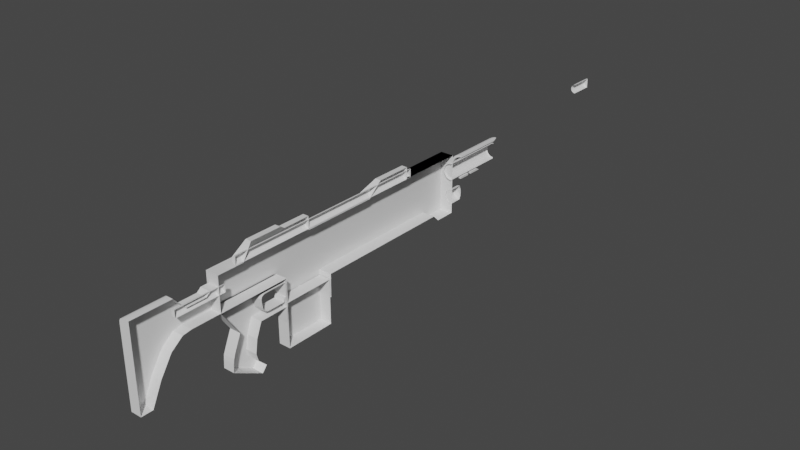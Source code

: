 # Source: Imperial_Lasgun.blend  (saved by Blender 3.1.7; exported with 4.5.12 LTS)
import bpy
from mathutils import Matrix  # noqa: F401  (used for matrix-valued properties, if any)

bpy.ops.wm.read_factory_settings(use_empty=True)
scene = bpy.context.scene
scene.name = 'Scene'

# ---- collections
col_collection = bpy.data.collections.new('Collection'); scene.collection.children.link(col_collection)

# ---- materials (node trees are filled in below, after node groups)
mat_material = bpy.data.materials.new('Material')
mat_material.alpha_threshold = 0.0
mat_material.use_transparent_shadow = False
mat_material.line_color = (0.0, 0.0, 0.0, 1.0)

# ---- material node trees
mat_material.use_nodes = True; mat_material.node_tree.nodes.clear()
_N = mat_material.node_tree.nodes; _L = mat_material.node_tree.links
n0 = _N.new('ShaderNodeOutputMaterial'); n0.name = 'Material Output'; n0.location = (300, 300)
n1 = _N.new('ShaderNodeBsdfPrincipled'); n1.name = 'Principled BSDF'; n1.location = (10, 300)
n1.distribution = 'GGX'
n1.subsurface_method = 'RANDOM_WALK_SKIN'
n1.inputs[2].default_value = 0.4
n1.inputs[3].default_value = 1.45
n1.inputs[27].default_value = (0.0, 0.0, 0.0, 1.0)
n1.inputs[28].default_value = 1.0
_L.new(n1.outputs[0], n0.inputs[0])
n0.is_active_output = True

# ---- world
world_world = bpy.data.worlds.new('World'); scene.world = world_world
world_world.use_nodes = True; world_world.node_tree.nodes.clear()
_N = world_world.node_tree.nodes; _L = world_world.node_tree.links
n0 = _N.new('ShaderNodeOutputWorld'); n0.name = 'World Output'; n0.location = (300, 300)
n1 = _N.new('ShaderNodeBackground'); n1.name = 'Background'; n1.location = (10, 300)
n1.inputs[0].default_value = (0.05088, 0.05088, 0.05088, 1.0)
_L.new(n1.outputs[0], n0.inputs[0])
n0.is_active_output = True
world_world.color = (0.05088, 0.05088, 0.05088)
world_world.use_sun_shadow = False
world_world.sun_shadow_jitter_overblur = 0.0

# ---- meshes
me_cube = bpy.data.meshes.new('Cube')
me_cube.from_pydata([(-1.0, 0.8859, -1.0), (-1.0, -1.0, -0.3143), (-1.0, 0.8859, 0.6852), (-1.0, -0.549, -0.3143), (-1.0, -0.2092, -1.45), (-1.0, -0.549, -1.45), (-0.433, 0.4501, 1.0), (-1.0, 0.4501, 0.6852), (-0.433, -0.3614, 1.0), (-0.433, 0.2179, 1.0), (-1.0, -0.3614, 0.6426), (-1.0, 0.122, 0.6426), (-1.0, -0.2066, -0.8144), (-1.0, 0.7086, -0.8144), (-1.0, 0.7511, -1.0), (0.0, -0.5383, 1.0), (-1.0, -1.0, 0.6545), (-1.0, -0.8286, 0.6545), (0.0, 0.4501, 1.0), (0.0, -0.3614, 1.0), (0.0, 0.2179, 1.0), (0.0, -1.0, 0.6545), (0.0, -0.8286, 0.6545), (0.0, 0.122, 0.6426), (0.0, -0.3614, 0.6426), (0.0, 0.8859, -1.0), (0.0, 0.7511, -1.0), (0.0, 0.7086, -0.8144), (0.0, -0.2092, -1.45), (0.0, -0.549, -1.45), (0.0, -0.2066, -0.8144), (0.0, -1.0, -0.3143), (-2.384e-07, -0.549, -0.3143), (0.0, 0.4501, 0.6852), (0.0, 0.8859, 0.6852), (-0.433, -0.5664, 1.078), (-0.433, -0.7715, 1.078), (0.0, -0.7715, 1.078), (0.0, -0.5664, 1.078), (-0.433, -0.5383, 1.0), (-1.0, -0.3843, -1.436), (-1.0, -0.384, -1.45), (-1.0, -0.3468, -1.436), (-1.0, -0.3471, -1.45), (-1.0, -0.384, -1.046), (-1.0, -0.3829, -1.031), (-1.0, -0.3812, -1.017), (-1.0, -0.3788, -1.004), (-1.0, -0.376, -0.994), (-1.0, -0.3727, -0.9864), (-1.0, -0.3692, -0.9818), (-1.0, -0.3655, -0.9802), (-1.0, -0.3619, -0.9818), (-1.0, -0.3471, -1.046), (-1.0, -0.3482, -1.031), (-1.0, -0.3499, -1.017), (-1.0, -0.3523, -1.004), (-1.0, -0.3551, -0.994), (-1.0, -0.3584, -0.9864), (-0.9178, -0.2164, -1.45), (-0.9178, -0.3471, -1.45), (-0.02189, -0.2164, -1.45), (-0.9178, -0.5422, -1.45), (-0.9178, -0.384, -1.45), (-0.02189, -0.5422, -1.45)], [], [(16, 1, 31, 21), (1, 31, 32, 3), (20, 18, 6, 9), (6, 7, 33, 18), (19, 24, 10, 8), (26, 27, 13, 14), (21, 22, 17, 16), (3, 5, 29, 32), (11, 10, 24, 23), (9, 11, 23, 20), (13, 27, 30, 12), (0, 25, 26, 14), (12, 30, 28, 4), (41, 63, 62, 5), (29, 5, 62, 64), (32, 31, 1, 3), (34, 25, 0, 2), (33, 34, 2, 7), (33, 34, 2, 7), (39, 8, 10, 17, 36, 35), (7, 11, 9, 6), (35, 36, 37, 38), (36, 17, 22, 37), (8, 39, 15, 19), (38, 15, 39, 35), (43, 4, 59, 60), (28, 61, 59, 4), (12, 4, 43, 42, 53, 54, 55, 56, 57, 58, 52, 51, 50, 49, 48, 47, 46, 45, 44, 40, 41, 5, 3, 1, 16, 17, 10, 11, 7, 2, 0, 14, 13)])
_uv = me_cube.uv_layers.new(name='UVMap')
_uv.uv.foreach_set('vector', [0.5818, 1.0, 0.4607, 1.0, 0.4607, 0.875, 0.5818, 0.875, 0.4607, 1.0, 0.4607, 0.875, 0.4607, 0.375, 0.4607, 0.05637, 0.75, 0.5922, 0.75, 0.5601, 0.875, 0.5601, 0.875, 0.5922, 0.7755, 0.3404, 0.4503, 0.4503, 0.4751, 0.5052, 0.7003, 0.4503, 0.4645, 0.4005, 0.625, 0.4005, 0.625, 0.358, 0.4645, 0.358, 0.4189, 0.3559, 0.625, 0.3559, 0.625, 0.293, 0.4189, 0.293, 0.7179, 0.5599, 0.7179, 0.75, 0.7599, 0.75, 0.7599, 0.5599, 0.4607, 0.05637, 0.125, 0.6936, 0.25, 0.6936, 0.4607, 0.375, 0.767, 0.75, 0.767, 0.5, 0.7245, 0.5, 0.7245, 0.75, 0.4645, 0.892, 0.625, 0.892, 0.625, 0.8495, 0.4645, 0.8495, 0.832, 0.5, 0.7691, 0.5, 0.7691, 0.75, 0.832, 0.75, 0.125, 0.5, 0.25, 0.5, 0.25, 0.5186, 0.125, 0.5186, 0.832, 0.75, 0.7691, 0.75, 0.25, 0.6511, 0.125, 0.6511, 0.375, 0.077, 0.0, 0.0, 0.0, 0.0, 0.375, 0.05637, 0.25, 0.6936, 0.125, 0.6936, 0.0, 0.0, 0.0, 0.0, 0.4607, 0.375, 0.4607, 0.375, 0.4607, 0.0, 0.4607, 0.05637, 0.5, 0.5, 0.25, 0.5, 0.125, 0.5, 0.5, 0.5, 0.4751, 0.5052, 0.5, 0.5, 0.5, 0.5, 0.4503, 0.4503, 0.4751, 0.5052, 0.5, 0.5, 0.5, 0.5, 0.4503, 0.4503, 0.625, 0.05771, 0.625, 0.07982, 0.5721, 0.1144, 0.5818, 0.02143, 0.875, 0.7214, 0.875, 0.6958, 0.4503, 0.4503, 0.5654, 0.2811, 0.7225, 0.2553, 0.7755, 0.3404, 0.875, 0.6958, 0.875, 0.7214, 0.75, 0.7214, 0.75, 0.6958, 0.875, 0.7214, 0.7599, 0.75, 0.7179, 0.75, 0.75, 0.7214, 0.875, 0.6702, 0.875, 0.6923, 0.75, 0.6923, 0.75, 0.6702, 0.75, 0.6958, 0.75, 0.6923, 0.875, 0.6923, 0.875, 0.6958, 0.375, 0.08162, 0.375, 0.09886, 0.0, 0.0, 0.0, 0.0, 0.25, 0.6511, 0.0, 0.0, 0.0, 0.0, 0.125, 0.6511, 0.832, 0.75, 0.375, 0.09886, 0.375, 0.08162, 0.3763, 0.0814, 0.3939, 0.08337, 0.3944, 0.0841, 0.395, 0.08482, 0.3955, 0.08547, 0.396, 0.08595, 0.3965, 0.0862, 0.397, 0.08618, 0.3974, 0.08587, 0.3977, 0.08531, 0.3979, 0.08454, 0.3979, 0.08362, 0.3978, 0.08264, 0.3976, 0.08165, 0.3972, 0.08072, 0.3967, 0.0799, 0.3762, 0.07678, 0.375, 0.077, 0.375, 0.05637, 0.4607, 0.05637, 0.4607, 0.0, 0.5818, 0.0, 0.5818, 0.02143, 0.5721, 0.1144, 0.5654, 0.2811, 0.4503, 0.4503, 0.5, 0.5, 0.125, 0.5, 0.125, 0.5186, 0.1639, 0.5192])
me_cube.materials.append(mat_material)
me_cube.use_remesh_preserve_volume = False
me_cube.use_remesh_preserve_attributes = False
me_cube.use_mirror_vertex_groups = False
me_cube.update()
me_cylinder = bpy.data.meshes.new('Cylinder')
me_cylinder.from_pydata([(0.1992, -8.709e-09, -0.5123), (0.1992, -8.709e-09, 0.5123), (0.1954, -0.03887, -0.5123), (0.1954, -0.03887, 0.5123), (0.1841, -0.07625, -0.5123), (0.1841, -0.07625, 0.5123), (0.1657, -0.1107, -0.5123), (0.1657, -0.1107, 0.5123), (0.1409, -0.1409, -0.5123), (0.1409, -0.1409, 0.5123), (0.1107, -0.1657, -0.5123), (0.1107, -0.1657, 0.5123), (0.07625, -0.1841, -0.5123), (0.07625, -0.1841, 0.5123), (0.03887, -0.1954, -0.5123), (0.03887, -0.1954, 0.5123), (-7.702e-08, -0.1992, -0.5123), (-7.702e-08, -0.1992, 0.5123), (-0.03887, -0.1954, -0.5123), (-0.03887, -0.1954, 0.5123), (-0.07625, -0.1841, -0.5123), (-0.07625, -0.1841, 0.5123), (-0.1107, -0.1657, -0.5123), (-0.1107, -0.1657, 0.5123), (-0.1409, -0.1409, -0.5123), (-0.1409, -0.1409, 0.5123), (-0.1657, -0.1107, -0.5123), (-0.1657, -0.1107, 0.5123), (-0.1841, -0.07625, -0.5123), (-0.1841, -0.07625, 0.5123), (-0.1954, -0.03887, -0.5123), (-0.1954, -0.03887, 0.5123), (-0.1992, 2.376e-09, -0.5123), (-0.1992, 2.376e-09, 0.5123), (-0.1703, 1.57e-09, 0.5123), (0.167, -0.03322, 0.5123), (0.1703, -7.903e-09, 0.5123), (0.1573, -0.06516, 0.5123), (0.1416, -0.0946, 0.5123), (0.1204, -0.1204, 0.5123), (-0.167, -0.03322, 0.5123), (-0.1416, -0.0946, 0.5123), (-0.1573, -0.06516, 0.5123), (-0.0946, -0.1416, 0.5123), (-0.03322, -0.167, 0.5123), (-0.06516, -0.1573, 0.5123), (-0.1204, -0.1204, 0.5123), (-7.449e-08, -0.1703, 0.5123), (0.06516, -0.1573, 0.5123), (0.0946, -0.1416, 0.5123), (0.03322, -0.167, 0.5123)], [], [(0, 1, 3, 2), (2, 3, 5, 4), (4, 5, 7, 6), (6, 7, 9, 8), (8, 9, 11, 10), (10, 11, 13, 12), (12, 13, 15, 14), (14, 15, 17, 16), (16, 17, 19, 18), (18, 19, 21, 20), (20, 21, 23, 22), (22, 23, 25, 24), (24, 25, 27, 26), (26, 27, 29, 28), (28, 29, 31, 30), (30, 31, 33, 32), (34, 33, 31, 29, 27, 25, 23, 21, 19, 17, 15, 13, 11, 9, 7, 5, 3, 1, 36, 35, 37, 38, 39, 49, 48, 50, 47, 44, 45, 43, 46, 41, 42, 40)])
_uv = me_cylinder.uv_layers.new(name='UVMap')
_uv.uv.foreach_set('vector', [0.75, 0.5, 0.75, 1.0, 0.7188, 1.0, 0.7188, 0.5, 0.7188, 0.5, 0.7188, 1.0, 0.6875, 1.0, 0.6875, 0.5, 0.6875, 0.5, 0.6875, 1.0, 0.6562, 1.0, 0.6562, 0.5, 0.6562, 0.5, 0.6562, 1.0, 0.625, 1.0, 0.625, 0.5, 0.625, 0.5, 0.625, 1.0, 0.5938, 1.0, 0.5938, 0.5, 0.5938, 0.5, 0.5938, 1.0, 0.5625, 1.0, 0.5625, 0.5, 0.5625, 0.5, 0.5625, 1.0, 0.5312, 1.0, 0.5312, 0.5, 0.5312, 0.5, 0.5312, 1.0, 0.5, 1.0, 0.5, 0.5, 0.5, 0.5, 0.5, 1.0, 0.4688, 1.0, 0.4688, 0.5, 0.4688, 0.5, 0.4688, 1.0, 0.4375, 1.0, 0.4375, 0.5, 0.4375, 0.5, 0.4375, 1.0, 0.4062, 1.0, 0.4062, 0.5, 0.4062, 0.5, 0.4062, 1.0, 0.375, 1.0, 0.375, 0.5, 0.375, 0.5, 0.375, 1.0, 0.3438, 1.0, 0.3438, 0.5, 0.3438, 0.5, 0.3438, 1.0, 0.3125, 1.0, 0.3125, 0.5, 0.3125, 0.5, 0.3125, 1.0, 0.2812, 1.0, 0.2812, 0.5, 0.2812, 0.5, 0.2812, 1.0, 0.25, 1.0, 0.25, 0.5, 0.04489, 0.25, 0.01, 0.25, 0.01461, 0.2032, 0.02827, 0.1582, 0.05045, 0.1167, 0.08029, 0.08029, 0.1167, 0.05045, 0.1582, 0.02827, 0.2032, 0.01461, 0.25, 0.01, 0.2968, 0.01461, 0.3418, 0.02827, 0.3833, 0.05045, 0.4197, 0.08029, 0.4496, 0.1167, 0.4717, 0.1582, 0.4854, 0.2032, 0.49, 0.25, 0.4551, 0.25, 0.4512, 0.21, 0.4395, 0.1715, 0.4205, 0.136, 0.395, 0.105, 0.364, 0.07946, 0.3285, 0.06051, 0.29, 0.04884, 0.25, 0.04489, 0.21, 0.04884, 0.1715, 0.06051, 0.136, 0.07946, 0.105, 0.105, 0.07946, 0.136, 0.06051, 0.1715, 0.04884, 0.21])
me_cylinder.use_remesh_fix_poles = True
me_cylinder.use_remesh_preserve_attributes = False
me_cylinder.update()
me_cylinder_001 = bpy.data.meshes.new('Cylinder.001')
me_cylinder_001.from_pydata([(0.1992, -8.709e-09, -0.5093), (0.1963, 1.836e-09, -0.5412), (0.1963, -8.626e-09, 0.5123), (0.1992, -8.709e-09, 0.5093), (0.1925, -0.03829, -0.5412), (0.1954, -0.03887, -0.5093), (0.1925, -0.03829, 0.5123), (0.1954, -0.03887, 0.5093), (0.1813, -0.07511, -0.5412), (0.1841, -0.07625, -0.5093), (0.1813, -0.07511, 0.5123), (0.1841, -0.07625, 0.5093), (0.1632, -0.109, -0.5412), (0.1657, -0.1107, -0.5093), (0.1632, -0.109, 0.5123), (0.1657, -0.1107, 0.5093), (0.1388, -0.1388, -0.5412), (0.1409, -0.1409, -0.5093), (0.1388, -0.1388, 0.5123), (0.1409, -0.1409, 0.5093), (0.109, -0.1632, -0.5412), (0.1107, -0.1657, -0.5093), (0.109, -0.1632, 0.5123), (0.1107, -0.1657, 0.5093), (0.07511, -0.1813, -0.5412), (0.07625, -0.1841, -0.5093), (0.07511, -0.1813, 0.5123), (0.07625, -0.1841, 0.5093), (0.03829, -0.1925, -0.5412), (0.03887, -0.1954, -0.5093), (0.03829, -0.1925, 0.5123), (0.03887, -0.1954, 0.5093), (-1.703e-08, -0.1963, -0.5412), (-1.742e-08, -0.1992, -0.5093), (-1.705e-08, -0.1963, 0.5123), (-1.742e-08, -0.1992, 0.5093), (-0.03829, -0.1925, -0.5412), (-0.03887, -0.1954, -0.5093), (-0.03829, -0.1925, 0.5123), (-0.03887, -0.1954, 0.5093), (-0.07511, -0.1813, -0.5412), (-0.07625, -0.1841, -0.5093), (-0.07511, -0.1813, 0.5123), (-0.07625, -0.1841, 0.5093), (-0.109, -0.1632, -0.5412), (-0.1107, -0.1657, -0.5093), (-0.109, -0.1632, 0.5123), (-0.1107, -0.1657, 0.5093), (-0.1388, -0.1388, -0.5412), (-0.1409, -0.1409, -0.5093), (-0.1388, -0.1388, 0.5123), (-0.1409, -0.1409, 0.5093), (-0.1632, -0.109, -0.5412), (-0.1657, -0.1107, -0.5093), (-0.1632, -0.109, 0.5123), (-0.1657, -0.1107, 0.5093), (-0.1813, -0.07511, -0.5412), (-0.1841, -0.07625, -0.5093), (-0.1813, -0.07511, 0.5123), (-0.1841, -0.07625, 0.5093), (-0.1925, -0.03829, -0.5412), (-0.1954, -0.03887, -0.5093), (-0.1925, -0.03829, 0.5123), (-0.1954, -0.03887, 0.5093), (-0.1963, 1.277e-08, -0.5412), (-0.1992, 2.376e-09, -0.5093), (-0.1992, 2.376e-09, 0.5093), (-0.1963, 2.299e-09, 0.5123)], [], [(1, 4, 8, 12, 16, 20, 24, 28, 32, 36, 40, 44, 48, 52, 56, 60, 64), (9, 11, 15, 13), (13, 15, 19, 17), (17, 19, 23, 21), (21, 23, 27, 25), (25, 27, 31, 29), (29, 31, 35, 33), (33, 35, 39, 37), (37, 39, 43, 41), (41, 43, 47, 45), (45, 47, 51, 49), (49, 51, 55, 53), (53, 55, 59, 57), (57, 59, 63, 61), (61, 63, 66, 65), (5, 7, 11, 9), (2, 67, 62, 58, 54, 50, 46, 42, 38, 34, 30, 26, 22, 18, 14, 10, 6), (0, 5, 4, 1), (7, 3, 2, 6), (5, 9, 8, 4), (11, 7, 6, 10), (9, 13, 12, 8), (15, 11, 10, 14), (13, 17, 16, 12), (19, 15, 14, 18), (17, 21, 20, 16), (23, 19, 18, 22), (21, 25, 24, 20), (27, 23, 22, 26), (25, 29, 28, 24), (31, 27, 26, 30), (29, 33, 32, 28), (35, 31, 30, 34), (33, 37, 36, 32), (39, 35, 34, 38), (37, 41, 40, 36), (43, 39, 38, 42), (41, 45, 44, 40), (47, 43, 42, 46), (45, 49, 48, 44), (51, 47, 46, 50), (49, 53, 52, 48), (55, 51, 50, 54), (53, 57, 56, 52), (59, 55, 54, 58), (57, 61, 60, 56), (63, 59, 58, 62), (61, 65, 64, 60), (66, 63, 62, 67), (0, 3, 7, 5)])
_uv = me_cylinder_001.uv_layers.new(name='UVMap')
_uv.uv.foreach_set('vector', [0.7463, 0.5, 0.7165, 0.5, 0.6856, 0.5, 0.6547, 0.5, 0.6238, 0.5, 0.5928, 0.5, 0.5619, 0.5, 0.531, 0.5, 0.5, 0.5, 0.469, 0.5, 0.4381, 0.5, 0.4072, 0.5, 0.3762, 0.5, 0.3453, 0.5, 0.3144, 0.5, 0.2835, 0.5, 0.2537, 0.5, 0.6875, 0.5014, 0.6875, 0.9986, 0.6562, 0.9986, 0.6562, 0.5014, 0.6562, 0.5014, 0.6562, 0.9986, 0.625, 0.9986, 0.625, 0.5014, 0.625, 0.5014, 0.625, 0.9986, 0.5938, 0.9986, 0.5938, 0.5014, 0.5938, 0.5014, 0.5938, 0.9986, 0.5625, 0.9986, 0.5625, 0.5014, 0.5625, 0.5014, 0.5625, 0.9986, 0.5312, 0.9986, 0.5312, 0.5014, 0.5312, 0.5014, 0.5312, 0.9986, 0.5, 0.9986, 0.5, 0.5014, 0.5, 0.5014, 0.5, 0.9986, 0.4688, 0.9986, 0.4688, 0.5014, 0.4688, 0.5014, 0.4688, 0.9986, 0.4375, 0.9986, 0.4375, 0.5014, 0.4375, 0.5014, 0.4375, 0.9986, 0.4062, 0.9986, 0.4062, 0.5014, 0.4062, 0.5014, 0.4062, 0.9986, 0.375, 0.9986, 0.375, 0.5014, 0.375, 0.5014, 0.375, 0.9986, 0.3438, 0.9986, 0.3438, 0.5014, 0.3438, 0.5014, 0.3438, 0.9986, 0.3125, 0.9986, 0.3125, 0.5014, 0.3125, 0.5014, 0.3125, 0.9986, 0.2812, 0.9986, 0.2812, 0.5014, 0.2812, 0.5014, 0.2812, 0.9986, 0.25, 0.9986, 0.25, 0.5014, 0.7188, 0.5014, 0.7188, 0.9986, 0.6875, 0.9986, 0.6875, 0.5014, 0.4864, 0.25, 0.01358, 0.25, 0.01813, 0.2039, 0.03158, 0.1595, 0.05343, 0.1187, 0.08283, 0.08283, 0.1187, 0.05343, 0.1595, 0.03158, 0.2039, 0.01813, 0.25, 0.01358, 0.2961, 0.01813, 0.3405, 0.03158, 0.3813, 0.05343, 0.4172, 0.08283, 0.4466, 0.1187, 0.4684, 0.1595, 0.4819, 0.2039, 0.75, 0.5014, 0.7188, 0.5014, 0.7165, 0.5, 0.7463, 0.5, 0.7188, 0.9986, 0.75, 0.9986, 0.7498, 1.0, 0.719, 1.0, 0.7188, 0.5014, 0.6875, 0.5014, 0.6856, 0.5, 0.7165, 0.5, 0.6875, 0.9986, 0.7188, 0.9986, 0.7185, 1.0, 0.6877, 1.0, 0.6875, 0.5014, 0.6562, 0.5014, 0.6547, 0.5, 0.6856, 0.5, 0.6562, 0.9986, 0.6875, 0.9986, 0.6873, 1.0, 0.6565, 1.0, 0.6562, 0.5014, 0.625, 0.5014, 0.6238, 0.5, 0.6547, 0.5, 0.625, 0.9986, 0.6562, 0.9986, 0.656, 1.0, 0.6252, 1.0, 0.625, 0.5014, 0.5938, 0.5014, 0.5928, 0.5, 0.6238, 0.5, 0.5938, 0.9986, 0.625, 0.9986, 0.6248, 1.0, 0.594, 1.0, 0.5938, 0.5014, 0.5625, 0.5014, 0.5619, 0.5, 0.5928, 0.5, 0.5625, 0.9986, 0.5938, 0.9986, 0.5935, 1.0, 0.5627, 1.0, 0.5625, 0.5014, 0.5312, 0.5014, 0.531, 0.5, 0.5619, 0.5, 0.5312, 0.9986, 0.5625, 0.9986, 0.5623, 1.0, 0.5315, 1.0, 0.5312, 0.5014, 0.5, 0.5014, 0.5, 0.5, 0.531, 0.5, 0.5, 0.9986, 0.5312, 0.9986, 0.531, 1.0, 0.5002, 1.0, 0.5, 0.5014, 0.4688, 0.5014, 0.469, 0.5, 0.5, 0.5, 0.4688, 0.9986, 0.5, 0.9986, 0.4998, 1.0, 0.469, 1.0, 0.4688, 0.5014, 0.4375, 0.5014, 0.4381, 0.5, 0.469, 0.5, 0.4375, 0.9986, 0.4688, 0.9986, 0.4685, 1.0, 0.4377, 1.0, 0.4375, 0.5014, 0.4062, 0.5014, 0.4072, 0.5, 0.4381, 0.5, 0.4062, 0.9986, 0.4375, 0.9986, 0.4373, 1.0, 0.4065, 1.0, 0.4062, 0.5014, 0.375, 0.5014, 0.3762, 0.5, 0.4072, 0.5, 0.375, 0.9986, 0.4062, 0.9986, 0.406, 1.0, 0.3752, 1.0, 0.375, 0.5014, 0.3438, 0.5014, 0.3453, 0.5, 0.3762, 0.5, 0.3438, 0.9986, 0.375, 0.9986, 0.3748, 1.0, 0.344, 1.0, 0.3438, 0.5014, 0.3125, 0.5014, 0.3144, 0.5, 0.3453, 0.5, 0.3125, 0.9986, 0.3438, 0.9986, 0.3435, 1.0, 0.3127, 1.0, 0.3125, 0.5014, 0.2812, 0.5014, 0.2835, 0.5, 0.3144, 0.5, 0.2812, 0.9986, 0.3125, 0.9986, 0.3123, 1.0, 0.2815, 1.0, 0.2812, 0.5014, 0.25, 0.5014, 0.2537, 0.5, 0.2835, 0.5, 0.25, 0.9986, 0.2812, 0.9986, 0.281, 1.0, 0.2502, 1.0, 0.75, 0.5014, 0.75, 0.9986, 0.7188, 0.9986, 0.7188, 0.5014])
me_cylinder_001.use_remesh_fix_poles = True
me_cylinder_001.use_remesh_preserve_attributes = False
me_cylinder_001.update()
me_cylinder_002 = bpy.data.meshes.new('Cylinder.002')
me_cylinder_002.from_pydata([(0.1992, -2e-08, -0.2734), (0.1992, -1.182e-08, 0.5843), (0.1954, -0.03887, -0.2734), (0.1954, -0.03887, 0.5843), (0.1841, -0.07625, -0.2734), (0.1841, -0.07625, 0.5732), (0.1657, -0.1107, -0.2734), (0.1657, -0.1107, 0.5603), (0.1409, -0.1409, -0.2734), (0.1409, -0.1409, 0.5437), (0.1107, -0.1657, -0.2734), (0.1107, -0.1657, 0.5178), (0.07625, -0.1841, -0.2734), (0.07625, -0.1841, 0.4717), (0.03887, -0.1954, -0.2734), (0.03887, -0.1954, 0.4299), (4.219e-08, -0.1992, -0.2734), (4.219e-08, -0.1992, 0.3817), (-0.03887, -0.1954, -0.2734), (-0.03887, -0.1954, 0.3373), (-0.07625, -0.1841, -0.2734), (-0.07625, -0.1841, 0.2926), (-0.1107, -0.1657, -0.2734), (-0.1107, -0.1657, 0.2584), (-0.1371, -0.1409, -0.2734), (-0.1377, -0.1409, 0.2438), (-0.1657, -0.1107, -0.2734), (-0.1657, -0.1107, 0.2278), (-0.1841, -0.07625, -0.2734), (-0.1825, -0.07625, 0.2024), (-0.1954, -0.03887, -0.2734), (-0.1954, -0.03887, 0.1721), (-0.1992, -8.91e-09, -0.2734), (-0.1992, 1.736e-08, 0.1651), (0.1634, 0.003533, 0.5209), (0.1634, 0.003533, -0.2734), (0.1601, -0.03184, -0.2734), (0.16, -0.03217, 0.5209), (0.1508, -0.06245, -0.2734), (0.1505, -0.06308, 0.5098), (0.1357, -0.09066, -0.2734), (0.1352, -0.09137, 0.4969), (0.1154, -0.1154, -0.2734), (0.1146, -0.1162, 0.4803), (0.09066, -0.1357, -0.2734), (0.08919, -0.1367, 0.4545), (0.06245, -0.1508, -0.2734), (0.06074, -0.1515, 0.4083), (0.03184, -0.1601, -0.2734), (0.02991, -0.1605, 0.3665), (4.476e-08, -0.1632, -0.2734), (-0.001937, -0.1632, 0.3183), (-0.03184, -0.1601, -0.2734), (-0.03373, -0.1597, 0.2739), (-0.06245, -0.1508, -0.2734), (-0.06404, -0.1502, 0.2292), (-0.08802, -0.1376, -0.2736), (-0.08999, -0.1362, 0.1949), (-0.1129, -0.1182, -0.274), (-0.112, -0.118, 0.1799), (-0.136, -0.09015, -0.2742), (-0.1335, -0.08959, 0.1636), (-0.1525, -0.05889, -0.274), (-0.1559, -0.05833, 0.1384), (-0.1607, -0.02902, -0.2736), (-0.1666, -0.02767, 0.1085), (-0.1634, 0.003533, -0.2734), (-0.1634, 0.003534, 0.1017), (-0.01463, -0.1978, -0.09804), (-0.03887, -0.1954, -0.09804), (-0.03887, -0.1954, -0.0364), (-0.01463, -0.1978, -0.0364), (-0.07625, -0.1841, -0.09804), (-0.07625, -0.1841, -0.0364), (-0.1107, -0.1657, -0.09804), (-0.1107, -0.1657, -0.0364), (-0.1373, -0.1409, -0.09804), (-0.1374, -0.1409, -0.0364), (-0.1657, -0.1107, -0.09804), (-0.1657, -0.1107, -0.0364), (-0.1719, -0.098, -0.09804), (-0.1835, -0.07625, -0.09804), (-0.174, -0.09353, -0.0364), (-0.1833, -0.07625, -0.0364), (-0.1885, -0.06153, -0.09804), (-0.1901, -0.05636, -0.0364), (-0.1954, -0.03887, -0.09804), (-0.1954, -0.03887, -0.0364), (-0.1992, 1.598e-09, -0.09804), (-0.1992, 5.291e-09, -0.0364), (-0.01463, -0.1617, -0.09804), (-0.01463, -0.1617, -0.0364), (-0.03245, -0.16, -0.09804), (-0.03266, -0.1599, -0.0364), (-0.063, -0.1506, -0.09804), (-0.0632, -0.1505, -0.0364), (-0.07277, -0.1453, -0.09804), (-0.07639, -0.1434, -0.0364), (-0.08876, -0.1371, -0.09804), (-0.08902, -0.1369, -0.0364), (-0.0973, -0.13, -0.09804), (-0.1006, -0.1274, -0.0364), (-0.1126, -0.1181, -0.09804), (-0.1124, -0.1181, -0.0364), (-0.1212, -0.1067, -0.09804), (-0.1241, -0.1026, -0.0364), (-0.135, -0.08992, -0.09804), (-0.1347, -0.08984, -0.0364), (-0.1445, -0.07657, -0.09804), (-0.1475, -0.07181, -0.0364), (-0.1539, -0.05865, -0.09804), (-0.1544, -0.05857, -0.0364), (-0.159, -0.04453, -0.09804), (-0.1612, -0.0395, -0.0364), (-0.1634, -0.0284, -0.09804), (-0.1643, -0.02818, -0.0364), (-0.162, -0.01379, -0.09804), (-0.1624, -0.008443, -0.0364), (-0.1634, 0.003534, -0.09804), (-0.1634, 0.003534, -0.0364)], [], [(0, 1, 3, 2), (2, 3, 5, 4), (4, 5, 7, 6), (6, 7, 9, 8), (8, 9, 11, 10), (10, 11, 13, 12), (12, 13, 15, 14), (14, 15, 17, 16), (69, 18, 16, 17, 19, 70, 71, 68), (72, 20, 18, 69), (70, 19, 21, 73), (74, 22, 20, 72), (73, 21, 23, 75), (24, 22, 74, 76), (75, 23, 25, 77), (26, 24, 76, 78), (25, 27, 79, 77), (28, 26, 78, 80, 81), (29, 83, 82, 79, 27), (30, 28, 81, 84, 86), (31, 87, 85, 83, 29), (32, 30, 86, 88), (33, 89, 87, 31), (35, 36, 37, 34), (36, 38, 39, 37), (38, 40, 41, 39), (40, 42, 43, 41), (42, 44, 45, 43), (44, 46, 47, 45), (46, 48, 49, 47), (48, 50, 51, 49), (53, 51, 50, 52, 92, 90, 91, 93), (52, 54, 94, 92), (55, 53, 93, 95), (54, 56, 98, 96, 94), (57, 55, 95, 97, 99), (56, 58, 102, 100, 98), (101, 103, 59, 57, 99), (102, 58, 60, 106, 104), (107, 61, 59, 103, 105), (106, 60, 62, 110, 108), (111, 63, 61, 107, 109), (110, 62, 64, 114, 112), (115, 65, 63, 111, 113), (114, 64, 66, 118, 116), (119, 67, 65, 115, 117), (89, 33, 67, 119), (66, 32, 88, 118), (5, 39, 41, 7), (23, 57, 59, 25), (16, 50, 48, 14), (15, 49, 51, 17), (8, 42, 40, 6), (26, 60, 58, 24), (7, 41, 43, 9), (25, 59, 61, 27), (18, 52, 50, 16), (17, 51, 53, 19), (10, 44, 42, 8), (28, 62, 60, 26), (0, 35, 34, 1), (9, 43, 45, 11), (27, 61, 63, 29), (2, 36, 35, 0), (20, 54, 52, 18), (1, 34, 37, 3), (19, 53, 55, 21), (12, 46, 44, 10), (30, 64, 62, 28), (11, 45, 47, 13), (29, 63, 65, 31), (4, 38, 36, 2), (22, 56, 54, 20), (3, 37, 39, 5), (21, 55, 57, 23), (14, 48, 46, 12), (32, 66, 64, 30), (13, 47, 49, 15), (31, 65, 67, 33), (6, 40, 38, 4), (24, 58, 56, 22), (117, 115, 113, 111, 109, 107, 105, 103, 101, 99, 97, 95, 93, 91, 71, 70, 73, 75, 77, 79, 82, 83, 85, 87, 89, 119), (88, 86, 84, 81, 80, 78, 76, 74, 72, 69, 68, 90, 92, 94, 96, 98, 100, 102, 104, 106, 108, 110, 112, 114, 116, 118), (71, 91, 90, 68)])
_uv = me_cylinder_002.uv_layers.new(name='UVMap')
_uv.uv.foreach_set('vector', [0.75, 0.5, 0.75, 1.0, 0.7188, 1.0, 0.7188, 0.5, 0.7188, 0.5, 0.7188, 1.0, 0.6875, 1.0, 0.6875, 0.5, 0.6875, 0.5, 0.6875, 1.0, 0.6562, 1.0, 0.6562, 0.5, 0.6562, 0.5, 0.6562, 1.0, 0.625, 1.0, 0.625, 0.5, 0.625, 0.5, 0.625, 1.0, 0.5938, 1.0, 0.5938, 0.5, 0.5938, 0.5, 0.5938, 1.0, 0.5625, 1.0, 0.5625, 0.5, 0.5625, 0.5, 0.5625, 1.0, 0.5312, 1.0, 0.5312, 0.5, 0.5312, 0.5, 0.5312, 1.0, 0.5, 1.0, 0.5, 0.5, 0.4688, 0.6436, 0.4688, 0.5, 0.5, 0.5, 0.5, 1.0, 0.4688, 1.0, 0.4688, 0.6941, 0.4882, 0.6859, 0.4882, 0.6375, 0.4375, 0.655, 0.4375, 0.5, 0.4688, 0.5, 0.4688, 0.6436, 0.4688, 0.6941, 0.4688, 1.0, 0.4375, 1.0, 0.4375, 0.7094, 0.4062, 0.6649, 0.4062, 0.5, 0.4375, 0.5, 0.4375, 0.655, 0.4375, 0.7094, 0.4375, 1.0, 0.4062, 1.0, 0.4062, 0.7228, 0.375, 0.5, 0.4062, 0.5, 0.4062, 0.6649, 0.375, 0.6696, 0.4062, 0.7228, 0.4062, 1.0, 0.375, 1.0, 0.375, 0.7292, 0.3438, 0.5, 0.375, 0.5, 0.375, 0.6696, 0.3438, 0.675, 0.375, 1.0, 0.3438, 1.0, 0.3438, 0.7365, 0.375, 0.7292, 0.3125, 0.5, 0.3438, 0.5, 0.3438, 0.675, 0.3324, 0.6784, 0.3125, 0.6843, 0.3125, 1.0, 0.3125, 0.7491, 0.3283, 0.7427, 0.3438, 0.7365, 0.3438, 1.0, 0.2812, 0.5, 0.3125, 0.5, 0.3125, 0.6843, 0.3001, 0.6893, 0.2812, 0.6968, 0.2812, 1.0, 0.2812, 0.766, 0.2958, 0.7581, 0.3125, 0.7491, 0.3125, 1.0, 0.25, 0.5, 0.2812, 0.5, 0.2812, 0.6968, 0.25, 0.7, 0.25, 1.0, 0.25, 0.7703, 0.2812, 0.766, 0.2812, 1.0, 0.75, 0.5, 0.7188, 0.5, 0.7188, 1.0, 0.75, 1.0, 0.7188, 0.5, 0.6875, 0.5, 0.6875, 1.0, 0.7188, 1.0, 0.6875, 0.5, 0.6562, 0.5, 0.6562, 1.0, 0.6875, 1.0, 0.6562, 0.5, 0.625, 0.5, 0.625, 1.0, 0.6562, 1.0, 0.625, 0.5, 0.5938, 0.5, 0.5938, 1.0, 0.625, 1.0, 0.5938, 0.5, 0.5625, 0.5, 0.5625, 1.0, 0.5938, 1.0, 0.5625, 0.5, 0.5312, 0.5, 0.5312, 1.0, 0.5625, 1.0, 0.5312, 0.5, 0.5, 0.5, 0.5, 1.0, 0.5312, 1.0, 0.4688, 1.0, 0.5, 1.0, 0.5, 0.5, 0.4688, 0.5, 0.4688, 0.6602, 0.4862, 0.6535, 0.4864, 0.7073, 0.4688, 0.7165, 0.4688, 0.5, 0.4375, 0.5, 0.4375, 0.6745, 0.4688, 0.6602, 0.4375, 1.0, 0.4688, 1.0, 0.4688, 0.7165, 0.4375, 0.7358, 0.4375, 0.5, 0.4062, 0.5, 0.4062, 0.6874, 0.4256, 0.6794, 0.4375, 0.6745, 0.4062, 1.0, 0.4375, 1.0, 0.4375, 0.7358, 0.4215, 0.7447, 0.4062, 0.7532, 0.4062, 0.5, 0.375, 0.5, 0.375, 0.6938, 0.3949, 0.6897, 0.4062, 0.6874, 0.3907, 0.7574, 0.375, 0.7617, 0.375, 1.0, 0.4062, 1.0, 0.4062, 0.7532, 0.375, 0.6938, 0.375, 0.5, 0.3438, 0.5, 0.3438, 0.7012, 0.3626, 0.6967, 0.3438, 0.7715, 0.3438, 1.0, 0.375, 1.0, 0.375, 0.7617, 0.3582, 0.767, 0.3438, 0.7012, 0.3438, 0.5, 0.3125, 0.5, 0.3125, 0.7133, 0.3298, 0.7066, 0.3125, 0.7881, 0.3125, 1.0, 0.3438, 1.0, 0.3438, 0.7715, 0.3251, 0.7814, 0.3125, 0.7133, 0.3125, 0.5, 0.2812, 0.5, 0.2812, 0.7297, 0.2977, 0.7211, 0.2812, 0.8104, 0.2812, 1.0, 0.3125, 1.0, 0.3125, 0.7881, 0.2927, 0.8022, 0.2812, 0.7297, 0.2812, 0.5, 0.25, 0.5, 0.25, 0.7338, 0.2669, 0.7316, 0.25, 0.816, 0.25, 1.0, 0.2812, 1.0, 0.2812, 0.8104, 0.2618, 0.8138, 0.25, 0.7703, 0.25, 1.0, 0.25, 1.0, 0.25, 0.816, 0.25, 0.5, 0.25, 0.5, 0.25, 0.7, 0.25, 0.7338, 0.6875, 1.0, 0.6875, 1.0, 0.6562, 1.0, 0.6562, 1.0, 0.4062, 1.0, 0.4062, 1.0, 0.375, 1.0, 0.375, 1.0, 0.5, 0.5, 0.5, 0.5, 0.5312, 0.5, 0.5312, 0.5, 0.5312, 1.0, 0.5312, 1.0, 0.5, 1.0, 0.5, 1.0, 0.625, 0.5, 0.625, 0.5, 0.6562, 0.5, 0.6562, 0.5, 0.3438, 0.5, 0.3438, 0.5, 0.375, 0.5, 0.375, 0.5, 0.6562, 1.0, 0.6562, 1.0, 0.625, 1.0, 0.625, 1.0, 0.375, 1.0, 0.375, 1.0, 0.3438, 1.0, 0.3438, 1.0, 0.4688, 0.5, 0.4688, 0.5, 0.5, 0.5, 0.5, 0.5, 0.5, 1.0, 0.5, 1.0, 0.4688, 1.0, 0.4688, 1.0, 0.5938, 0.5, 0.5938, 0.5, 0.625, 0.5, 0.625, 0.5, 0.3125, 0.5, 0.3125, 0.5, 0.3438, 0.5, 0.3438, 0.5, 0.75, 0.5, 0.75, 0.5, 0.75, 1.0, 0.75, 1.0, 0.625, 1.0, 0.625, 1.0, 0.5938, 1.0, 0.5938, 1.0, 0.3438, 1.0, 0.3438, 1.0, 0.3125, 1.0, 0.3125, 1.0, 0.7188, 0.5, 0.7188, 0.5, 0.75, 0.5, 0.75, 0.5, 0.4375, 0.5, 0.4375, 0.5, 0.4688, 0.5, 0.4688, 0.5, 0.75, 1.0, 0.75, 1.0, 0.7188, 1.0, 0.7188, 1.0, 0.4688, 1.0, 0.4688, 1.0, 0.4375, 1.0, 0.4375, 1.0, 0.5625, 0.5, 0.5625, 0.5, 0.5938, 0.5, 0.5938, 0.5, 0.2812, 0.5, 0.2812, 0.5, 0.3125, 0.5, 0.3125, 0.5, 0.5938, 1.0, 0.5938, 1.0, 0.5625, 1.0, 0.5625, 1.0, 0.3125, 1.0, 0.3125, 1.0, 0.2812, 1.0, 0.2812, 1.0, 0.6875, 0.5, 0.6875, 0.5, 0.7188, 0.5, 0.7188, 0.5, 0.4062, 0.5, 0.4062, 0.5, 0.4375, 0.5, 0.4375, 0.5, 0.7188, 1.0, 0.7188, 1.0, 0.6875, 1.0, 0.6875, 1.0, 0.4375, 1.0, 0.4375, 1.0, 0.4062, 1.0, 0.4062, 1.0, 0.5312, 0.5, 0.5312, 0.5, 0.5625, 0.5, 0.5625, 0.5, 0.25, 0.5, 0.25, 0.5, 0.2812, 0.5, 0.2812, 0.5, 0.5625, 1.0, 0.5625, 1.0, 0.5312, 1.0, 0.5312, 1.0, 0.2812, 1.0, 0.2812, 1.0, 0.25, 1.0, 0.25, 1.0, 0.6562, 0.5, 0.6562, 0.5, 0.6875, 0.5, 0.6875, 0.5, 0.375, 0.5, 0.375, 0.5, 0.4062, 0.5, 0.4062, 0.5, 0.5458, 0.25, 0.5448, 0.25, 0.5464, 0.25, 0.5501, 0.25, 0.5538, 0.25, 0.5607, 0.25, 0.5663, 0.25, 0.5726, 0.25, 0.5789, 0.25, 0.5851, 0.25, 0.5919, 0.25, 0.599, 0.25, 0.6153, 0.25, 0.625, 0.25, 0.625, 0.25, 0.612, 0.25, 0.592, 0.25, 0.5735, 0.25, 0.5592, 0.25, 0.544, 0.25, 0.5396, 0.25, 0.5346, 0.25, 0.5309, 0.25, 0.5281, 0.25, 0.5261, 0.25, 0.5453, 0.25, 0.5261, 0.75, 0.5281, 0.75, 0.5318, 0.75, 0.5345, 0.75, 0.5407, 0.75, 0.544, 0.75, 0.5593, 0.75, 0.5735, 0.75, 0.592, 0.75, 0.612, 0.75, 0.625, 0.75, 0.625, 0.75, 0.6155, 0.75, 0.5991, 0.75, 0.5938, 0.75, 0.5853, 0.75, 0.5807, 0.75, 0.5725, 0.75, 0.5679, 0.75, 0.5605, 0.75, 0.5554, 0.75, 0.5503, 0.75, 0.5476, 0.75, 0.5453, 0.75, 0.546, 0.75, 0.5453, 0.75, 0.8258, 0.5, 0.8142, 0.5, 0.8142, 0.5, 0.8258, 0.5])
me_cylinder_002.use_remesh_fix_poles = True
me_cylinder_002.use_remesh_preserve_attributes = False
me_cylinder_002.update()
me_cylinder_004 = bpy.data.meshes.new('Cylinder.004')
me_cylinder_004.from_pydata([(0.1992, -8.709e-09, -0.5123), (0.1954, -0.03887, -0.5123), (0.1841, -0.07625, -0.5123), (0.1657, -0.1107, -0.5123), (0.1409, -0.1409, -0.5123), (0.1107, -0.1657, -0.5123), (0.07625, -0.1841, -0.5123), (0.03887, -0.1954, -0.5123), (-1.742e-08, -0.1992, -0.5123), (-0.03887, -0.1954, -0.5123), (-0.07625, -0.1841, -0.5123), (-0.1107, -0.1657, -0.5123), (-0.1409, -0.1409, -0.5123), (-0.1657, -0.1107, -0.5123), (-0.1841, -0.07625, -0.5123), (-0.1954, -0.03887, -0.5123), (-0.1992, 2.376e-09, -0.5123), (0.08411, -5.506e-09, 0.5123), (0.1992, -8.709e-09, 0.3977), (0.08249, -0.01641, 0.5123), (0.1954, -0.03887, 0.3977), (0.07771, -0.03219, 0.5123), (0.1841, -0.07625, 0.3977), (0.06993, -0.04673, 0.5123), (0.1657, -0.1107, 0.3977), (0.05947, -0.05947, 0.5123), (0.1409, -0.1409, 0.3977), (0.04673, -0.06993, 0.5123), (0.1107, -0.1657, 0.3977), (0.03219, -0.07771, 0.5123), (0.07625, -0.1841, 0.3977), (0.01641, -0.08249, 0.5123), (0.03887, -0.1954, 0.3977), (-3.725e-09, -0.08411, 0.5123), (-1.742e-08, -0.1992, 0.3977), (-0.01641, -0.08249, 0.5123), (-0.03887, -0.1954, 0.3977), (-0.03219, -0.07771, 0.5123), (-0.07625, -0.1841, 0.3977), (-0.04673, -0.06993, 0.5123), (-0.1107, -0.1657, 0.3977), (-0.05947, -0.05947, 0.5123), (-0.1409, -0.1409, 0.3977), (-0.06993, -0.04673, 0.5123), (-0.1657, -0.1107, 0.3977), (-0.07771, -0.03219, 0.5123), (-0.1841, -0.07625, 0.3977), (-0.08249, -0.01641, 0.5123), (-0.1954, -0.03887, 0.3977), (-0.1992, 2.376e-09, 0.3977), (-0.08411, 0.0, 0.5123)], [], [(17, 50, 47, 45, 43, 41, 39, 37, 35, 33, 31, 29, 27, 25, 23, 21, 19), (2, 22, 24, 3), (3, 24, 26, 4), (4, 26, 28, 5), (5, 28, 30, 6), (6, 30, 32, 7), (7, 32, 34, 8), (8, 34, 36, 9), (9, 36, 38, 10), (10, 38, 40, 11), (11, 40, 42, 12), (12, 42, 44, 13), (13, 44, 46, 14), (14, 46, 48, 15), (15, 48, 49, 16), (1, 20, 22, 2), (20, 18, 17, 19), (22, 20, 19, 21), (24, 22, 21, 23), (26, 24, 23, 25), (28, 26, 25, 27), (30, 28, 27, 29), (32, 30, 29, 31), (34, 32, 31, 33), (36, 34, 33, 35), (38, 36, 35, 37), (40, 38, 37, 39), (42, 40, 39, 41), (44, 42, 41, 43), (46, 44, 43, 45), (48, 46, 45, 47), (49, 48, 47, 50), (0, 18, 20, 1)])
_uv = me_cylinder_004.uv_layers.new(name='UVMap')
_uv.uv.foreach_set('vector', [0.3513, 0.25, 0.1487, 0.25, 0.1506, 0.2302, 0.1564, 0.2112, 0.1658, 0.1937, 0.1784, 0.1784, 0.1937, 0.1658, 0.2112, 0.1564, 0.2302, 0.1506, 0.25, 0.1487, 0.2698, 0.1506, 0.2888, 0.1564, 0.3063, 0.1658, 0.3216, 0.1784, 0.3342, 0.1937, 0.3436, 0.2112, 0.3494, 0.2302, 0.6875, 0.5, 0.6875, 0.9441, 0.6562, 0.9441, 0.6562, 0.5, 0.6562, 0.5, 0.6562, 0.9441, 0.625, 0.9441, 0.625, 0.5, 0.625, 0.5, 0.625, 0.9441, 0.5938, 0.9441, 0.5938, 0.5, 0.5938, 0.5, 0.5938, 0.9441, 0.5625, 0.9441, 0.5625, 0.5, 0.5625, 0.5, 0.5625, 0.9441, 0.5312, 0.9441, 0.5312, 0.5, 0.5312, 0.5, 0.5312, 0.9441, 0.5, 0.9441, 0.5, 0.5, 0.5, 0.5, 0.5, 0.9441, 0.4688, 0.9441, 0.4688, 0.5, 0.4688, 0.5, 0.4688, 0.9441, 0.4375, 0.9441, 0.4375, 0.5, 0.4375, 0.5, 0.4375, 0.9441, 0.4062, 0.9441, 0.4062, 0.5, 0.4062, 0.5, 0.4062, 0.9441, 0.375, 0.9441, 0.375, 0.5, 0.375, 0.5, 0.375, 0.9441, 0.3438, 0.9441, 0.3438, 0.5, 0.3438, 0.5, 0.3438, 0.9441, 0.3125, 0.9441, 0.3125, 0.5, 0.3125, 0.5, 0.3125, 0.9441, 0.2812, 0.9441, 0.2812, 0.5, 0.2812, 0.5, 0.2812, 0.9441, 0.25, 0.9441, 0.25, 0.5, 0.7188, 0.5, 0.7188, 0.9441, 0.6875, 0.9441, 0.6875, 0.5, 0.7188, 0.9441, 0.75, 0.9441, 0.741, 1.0, 0.7278, 1.0, 0.6875, 0.9441, 0.7188, 0.9441, 0.7097, 1.0, 0.6965, 1.0, 0.6562, 0.9441, 0.6875, 0.9441, 0.6785, 1.0, 0.6653, 1.0, 0.625, 0.9441, 0.6562, 0.9441, 0.6472, 1.0, 0.634, 1.0, 0.5938, 0.9441, 0.625, 0.9441, 0.616, 1.0, 0.6028, 1.0, 0.5625, 0.9441, 0.5938, 0.9441, 0.5847, 1.0, 0.5715, 1.0, 0.5312, 0.9441, 0.5625, 0.9441, 0.5535, 1.0, 0.5403, 1.0, 0.5, 0.9441, 0.5312, 0.9441, 0.5222, 1.0, 0.509, 1.0, 0.4688, 0.9441, 0.5, 0.9441, 0.491, 1.0, 0.4778, 1.0, 0.4375, 0.9441, 0.4688, 0.9441, 0.4597, 1.0, 0.4465, 1.0, 0.4062, 0.9441, 0.4375, 0.9441, 0.4285, 1.0, 0.4153, 1.0, 0.375, 0.9441, 0.4062, 0.9441, 0.3972, 1.0, 0.384, 1.0, 0.3438, 0.9441, 0.375, 0.9441, 0.366, 1.0, 0.3528, 1.0, 0.3125, 0.9441, 0.3438, 0.9441, 0.3347, 1.0, 0.3215, 1.0, 0.2812, 0.9441, 0.3125, 0.9441, 0.3035, 1.0, 0.2903, 1.0, 0.25, 0.9441, 0.2812, 0.9441, 0.2722, 1.0, 0.259, 1.0, 0.75, 0.5, 0.75, 0.9441, 0.7188, 0.9441, 0.7188, 0.5])
me_cylinder_004.use_remesh_fix_poles = True
me_cylinder_004.use_remesh_preserve_attributes = False
me_cylinder_004.update()
me_cylinder_005 = bpy.data.meshes.new('Cylinder.005')
me_cylinder_005.from_pydata([(0.1992, -8.709e-09, -0.5123), (0.1992, -8.709e-09, 0.5123), (0.1954, -0.03887, -0.5123), (0.1954, -0.03887, 0.5123), (0.1841, -0.07625, -0.5123), (0.1841, -0.07625, 0.5123), (0.1657, -0.1107, -0.5123), (0.1657, -0.1107, 0.5123), (0.1409, -0.1409, -0.5123), (0.1409, -0.1409, 0.5123), (0.1107, -0.1657, -0.5123), (0.1107, -0.1657, 0.5123), (0.07625, -0.1841, -0.5123), (0.07625, -0.1841, 0.5123), (0.03887, -0.1954, -0.5123), (0.03887, -0.1954, 0.5123), (-1.742e-08, -0.1992, -0.5123), (-1.742e-08, -0.1992, 0.5123), (-0.03887, -0.1954, -0.5123), (-0.03887, -0.1954, 0.5123), (-0.07625, -0.1841, -0.5123), (-0.07625, -0.1841, 0.5123), (-0.1107, -0.1657, -0.5123), (-0.1107, -0.1657, 0.5123), (-0.1409, -0.1409, -0.5123), (-0.1409, -0.1409, 0.5123), (-0.1657, -0.1107, -0.5123), (-0.1657, -0.1107, 0.5123), (-0.1841, -0.07625, -0.5123), (-0.1841, -0.07625, 0.5123), (-0.1954, -0.03887, -0.5123), (-0.1954, -0.03887, 0.5123), (-0.1992, 2.376e-09, -0.5123), (-0.1992, 2.376e-09, 0.5123)], [], [(0, 1, 3, 2), (2, 3, 5, 4), (4, 5, 7, 6), (6, 7, 9, 8), (8, 9, 11, 10), (10, 11, 13, 12), (12, 13, 15, 14), (14, 15, 17, 16), (16, 17, 19, 18), (18, 19, 21, 20), (20, 21, 23, 22), (22, 23, 25, 24), (24, 25, 27, 26), (26, 27, 29, 28), (28, 29, 31, 30), (30, 31, 33, 32), (1, 33, 31, 29, 27, 25, 23, 21, 19, 17, 15, 13, 11, 9, 7, 5, 3)])
_uv = me_cylinder_005.uv_layers.new(name='UVMap')
_uv.uv.foreach_set('vector', [0.75, 0.5, 0.75, 1.0, 0.7188, 1.0, 0.7188, 0.5, 0.7188, 0.5, 0.7188, 1.0, 0.6875, 1.0, 0.6875, 0.5, 0.6875, 0.5, 0.6875, 1.0, 0.6562, 1.0, 0.6562, 0.5, 0.6562, 0.5, 0.6562, 1.0, 0.625, 1.0, 0.625, 0.5, 0.625, 0.5, 0.625, 1.0, 0.5938, 1.0, 0.5938, 0.5, 0.5938, 0.5, 0.5938, 1.0, 0.5625, 1.0, 0.5625, 0.5, 0.5625, 0.5, 0.5625, 1.0, 0.5312, 1.0, 0.5312, 0.5, 0.5312, 0.5, 0.5312, 1.0, 0.5, 1.0, 0.5, 0.5, 0.5, 0.5, 0.5, 1.0, 0.4688, 1.0, 0.4688, 0.5, 0.4688, 0.5, 0.4688, 1.0, 0.4375, 1.0, 0.4375, 0.5, 0.4375, 0.5, 0.4375, 1.0, 0.4062, 1.0, 0.4062, 0.5, 0.4062, 0.5, 0.4062, 1.0, 0.375, 1.0, 0.375, 0.5, 0.375, 0.5, 0.375, 1.0, 0.3438, 1.0, 0.3438, 0.5, 0.3438, 0.5, 0.3438, 1.0, 0.3125, 1.0, 0.3125, 0.5, 0.3125, 0.5, 0.3125, 1.0, 0.2812, 1.0, 0.2812, 0.5, 0.2812, 0.5, 0.2812, 1.0, 0.25, 1.0, 0.25, 0.5, 0.49, 0.25, 0.01, 0.25, 0.01461, 0.2032, 0.02827, 0.1582, 0.05045, 0.1167, 0.08029, 0.08029, 0.1167, 0.05045, 0.1582, 0.02827, 0.2032, 0.01461, 0.25, 0.01, 0.2968, 0.01461, 0.3418, 0.02827, 0.3833, 0.05045, 0.4197, 0.08029, 0.4496, 0.1167, 0.4717, 0.1582, 0.4854, 0.2032])
me_cylinder_005.use_remesh_fix_poles = True
me_cylinder_005.use_remesh_preserve_attributes = False
me_cylinder_005.update()
me_cylinder_006 = bpy.data.meshes.new('Cylinder.006')
me_cylinder_006.from_pydata([(-1.714e-30, 0.1203, -0.1852), (1.714e-30, 0.1203, 0.1852), (0.02347, 0.118, -0.1852), (0.02347, 0.118, 0.1852), (0.04604, 0.1112, -0.1852), (0.04604, 0.1112, 0.1852), (0.06684, 0.1, -0.1852), (0.06684, 0.1, 0.1852), (0.08508, 0.08508, -0.1852), (0.08508, 0.08508, 0.1852), (0.1, 0.06684, -0.1852), (0.1, 0.06684, 0.1852), (0.1112, 0.04604, -0.1852), (0.1112, 0.04604, 0.1852), (0.118, 0.02347, -0.1852), (0.118, 0.02347, 0.1852), (0.1203, -5.259e-09, -0.1852), (0.1203, -5.259e-09, 0.1852), (0.118, -0.02347, -0.1852), (0.118, -0.02347, 0.1852), (0.1112, -0.04604, -0.1852), (0.1112, -0.04604, 0.1852), (0.1, -0.06684, -0.1852), (0.1, -0.06684, 0.1852), (0.08508, -0.08508, -0.1852), (0.08508, -0.08508, 0.1852), (0.06684, -0.1, -0.1852), (0.06684, -0.1, 0.1852), (0.04604, -0.1112, -0.1852), (0.04604, -0.1112, 0.1852), (0.02347, -0.118, -0.1852), (0.02347, -0.118, 0.1852), (-1.052e-08, -0.1203, -0.1852), (-1.052e-08, -0.1203, 0.1852), (-0.02347, -0.118, -0.1852), (-0.02347, -0.118, 0.1852), (-0.04604, -0.1112, -0.1852), (-0.04604, -0.1112, 0.1852), (-0.06684, -0.1, -0.1852), (-0.06684, -0.1, 0.1852), (-0.08508, -0.08508, -0.1852), (-0.08508, -0.08508, 0.1852), (-0.1, -0.06684, -0.1852), (-0.1, -0.06684, 0.1852), (-0.1112, -0.04604, -0.1852), (-0.1112, -0.04604, 0.1852), (-0.118, -0.02347, -0.1852), (-0.118, -0.02347, 0.1852), (-0.1203, 1.435e-09, -0.1852), (-0.1203, 1.435e-09, 0.1852), (-0.118, 0.02347, -0.1852), (-0.118, 0.02347, 0.1852), (-0.1112, 0.04604, -0.1852), (-0.1112, 0.04604, 0.1852), (-0.1, 0.06684, -0.1852), (-0.1, 0.06684, 0.1852), (-0.08508, 0.08508, -0.1852), (-0.08508, 0.08508, 0.1852), (-0.06684, 0.1, -0.1852), (-0.06684, 0.1, 0.1852), (-0.04604, 0.1112, -0.1852), (-0.04604, 0.1112, 0.1852), (-0.02347, 0.118, -0.1852), (-0.02347, 0.118, 0.1852), (1.131, 0.141, -0.4105), (1.131, -1.691, -0.4105), (-0.9552, 0.141, -0.4105), (-0.9552, -1.691, -0.4105), (1.131, 0.141, 0.08785), (1.131, -1.691, 0.08785), (-0.9552, 0.141, 0.08785), (-0.9552, -1.691, 0.08785)], [], [(0, 1, 3, 2), (2, 3, 5, 4), (4, 5, 7, 6), (6, 7, 9, 8), (8, 9, 11, 10), (10, 11, 13, 12), (12, 13, 15, 14), (14, 15, 17, 16), (16, 17, 19, 18), (18, 19, 21, 20), (20, 21, 23, 22), (22, 23, 25, 24), (24, 25, 27, 26), (26, 27, 29, 28), (28, 29, 31, 30), (30, 31, 33, 32), (32, 33, 35, 34), (34, 35, 37, 36), (36, 37, 39, 38), (38, 39, 41, 40), (40, 41, 43, 42), (42, 43, 45, 44), (44, 45, 47, 46), (46, 47, 49, 48), (48, 49, 51, 50), (50, 51, 53, 52), (52, 53, 55, 54), (54, 55, 57, 56), (56, 57, 59, 58), (58, 59, 61, 60), (3, 1, 63, 61, 59, 57, 55, 53, 51, 49, 47, 45, 43, 41, 39, 37, 35, 33, 31, 29, 27, 25, 23, 21, 19, 17, 15, 13, 11, 9, 7, 5), (60, 61, 63, 62), (62, 63, 1, 0), (66, 67, 71, 70), (70, 71, 69, 68), (68, 69, 65, 64), (66, 70, 68, 64), (71, 67, 65, 69)])
_uv = me_cylinder_006.uv_layers.new(name='UVMap')
_uv.uv.foreach_set('vector', [1.0, 0.5, 1.0, 1.0, 0.9688, 1.0, 0.9688, 0.5, 0.9688, 0.5, 0.9688, 1.0, 0.9375, 1.0, 0.9375, 0.5, 0.9375, 0.5, 0.9375, 1.0, 0.9062, 1.0, 0.9062, 0.5, 0.9062, 0.5, 0.9062, 1.0, 0.875, 1.0, 0.875, 0.5, 0.875, 0.5, 0.875, 1.0, 0.8438, 1.0, 0.8438, 0.5, 0.8438, 0.5, 0.8438, 1.0, 0.8125, 1.0, 0.8125, 0.5, 0.8125, 0.5, 0.8125, 1.0, 0.7812, 1.0, 0.7812, 0.5, 0.7812, 0.5, 0.7812, 1.0, 0.75, 1.0, 0.75, 0.5, 0.75, 0.5, 0.75, 1.0, 0.7188, 1.0, 0.7188, 0.5, 0.7188, 0.5, 0.7188, 1.0, 0.6875, 1.0, 0.6875, 0.5, 0.6875, 0.5, 0.6875, 1.0, 0.6562, 1.0, 0.6562, 0.5, 0.6562, 0.5, 0.6562, 1.0, 0.625, 1.0, 0.625, 0.5, 0.625, 0.5, 0.625, 1.0, 0.5938, 1.0, 0.5938, 0.5, 0.5938, 0.5, 0.5938, 1.0, 0.5625, 1.0, 0.5625, 0.5, 0.5625, 0.5, 0.5625, 1.0, 0.5312, 1.0, 0.5312, 0.5, 0.5312, 0.5, 0.5312, 1.0, 0.5, 1.0, 0.5, 0.5, 0.5, 0.5, 0.5, 1.0, 0.4688, 1.0, 0.4688, 0.5, 0.4688, 0.5, 0.4688, 1.0, 0.4375, 1.0, 0.4375, 0.5, 0.4375, 0.5, 0.4375, 1.0, 0.4062, 1.0, 0.4062, 0.5, 0.4062, 0.5, 0.4062, 1.0, 0.375, 1.0, 0.375, 0.5, 0.375, 0.5, 0.375, 1.0, 0.3438, 1.0, 0.3438, 0.5, 0.3438, 0.5, 0.3438, 1.0, 0.3125, 1.0, 0.3125, 0.5, 0.3125, 0.5, 0.3125, 1.0, 0.2812, 1.0, 0.2812, 0.5, 0.2812, 0.5, 0.2812, 1.0, 0.25, 1.0, 0.25, 0.5, 0.25, 0.5, 0.25, 1.0, 0.2188, 1.0, 0.2188, 0.5, 0.2188, 0.5, 0.2188, 1.0, 0.1875, 1.0, 0.1875, 0.5, 0.1875, 0.5, 0.1875, 1.0, 0.1562, 1.0, 0.1562, 0.5, 0.1562, 0.5, 0.1562, 1.0, 0.125, 1.0, 0.125, 0.5, 0.125, 0.5, 0.125, 1.0, 0.09375, 1.0, 0.09375, 0.5, 0.09375, 0.5, 0.09375, 1.0, 0.0625, 1.0, 0.0625, 0.5, 0.2968, 0.4854, 0.25, 0.49, 0.2032, 0.4854, 0.1582, 0.4717, 0.1167, 0.4496, 0.08029, 0.4197, 0.05045, 0.3833, 0.02827, 0.3418, 0.01461, 0.2968, 0.01, 0.25, 0.01461, 0.2032, 0.02827, 0.1582, 0.05045, 0.1167, 0.08029, 0.08029, 0.1167, 0.05045, 0.1582, 0.02827, 0.2032, 0.01461, 0.25, 0.01, 0.2968, 0.01461, 0.3418, 0.02827, 0.3833, 0.05045, 0.4197, 0.08029, 0.4496, 0.1167, 0.4717, 0.1582, 0.4854, 0.2032, 0.49, 0.25, 0.4854, 0.2968, 0.4717, 0.3418, 0.4496, 0.3833, 0.4197, 0.4197, 0.3833, 0.4496, 0.3418, 0.4717, 0.0625, 0.5, 0.0625, 1.0, 0.03125, 1.0, 0.03125, 0.5, 0.03125, 0.5, 0.03125, 1.0, 0.0, 1.0, 0.0, 0.5, 0.375, 0.25, 0.625, 0.25, 0.625, 0.5, 0.375, 0.5, 0.375, 0.5, 0.625, 0.5, 0.625, 0.75, 0.375, 0.75, 0.375, 0.75, 0.625, 0.75, 0.625, 1.0, 0.375, 1.0, 0.125, 0.5, 0.375, 0.5, 0.375, 0.75, 0.125, 0.75, 0.625, 0.5, 0.875, 0.5, 0.875, 0.75, 0.625, 0.75])
me_cylinder_006.use_remesh_fix_poles = True
me_cylinder_006.use_remesh_preserve_attributes = False
me_cylinder_006.update()
me_cube_005 = bpy.data.meshes.new('Cube.005')
me_cube_005.from_pydata([(-0.5432, -0.2389, -0.1377), (-0.5432, -0.2389, 0.1393), (-0.5432, 0.2389, -0.1377), (-0.5432, 0.2389, 0.1393), (0.5432, -0.2389, -0.1377), (0.5432, -0.2389, 0.2307), (0.5432, 0.2389, -0.1377), (0.5432, 0.2389, 0.2307), (-0.5432, -0.2389, 0.01971), (-0.5432, 0.2389, 0.01971), (0.5432, 0.2389, 0.07095), (0.5432, -0.2389, 0.07095), (-2.583, -0.2389, 0.03069), (-1.908, -0.2389, 0.1886), (-1.908, 0.2389, 0.1886), (-2.583, 0.2389, 0.03069), (-0.2503, -0.2389, -0.003712), (-0.1091, -0.2389, 0.004485), (0.005042, -0.2389, 0.007448), (0.1445, -0.2389, 0.00997), (0.4188, -0.2389, -0.01972), (0.2587, -0.2389, 0.01114), (0.3616, -0.2389, 0.006659), (0.4117, -0.2389, -0.005425), (-0.3076, -0.2389, -0.1168), (-0.3076, -0.2389, -0.03217), (-0.3005, -0.2389, -0.01761), (-0.3029, -0.2389, -0.02261), (-0.1547, -0.2389, -0.1217), (-0.1544, -0.2389, -0.1249), (-0.1544, -0.2389, -0.1224), (-0.157, -0.2389, -0.1211), (-0.1669, -0.2389, -0.1208), (-0.1617, -0.2389, -0.1208), (-0.1541, -0.2389, -0.1256), (0.4188, -0.2389, -0.1208), (0.4188, -0.2389, -0.1249), (0.4116, -0.2389, -0.1265), (0.4162, -0.2389, -0.1262), (0.4185, -0.2389, -0.1256), (0.4064, -0.2389, -0.1347), (-0.142, -0.2389, -0.1347), (-0.1471, -0.2389, -0.1265), (-0.1518, -0.2389, -0.1262), (-0.3076, 0.2389, -0.03217), (-0.3071, 0.2389, -0.03117), (-0.1091, 0.2389, 0.004485), (-0.2503, 0.2389, -0.003712), (-0.3005, 0.2389, -0.01761), (0.4188, 0.2389, -0.01972), (0.3616, 0.2389, 0.006659), (0.4117, 0.2389, -0.005425), (0.2587, 0.2389, 0.01114), (0.1445, 0.2389, 0.00997), (0.005042, 0.2389, 0.007448), (-0.3076, 0.2389, -0.1168), (-0.1669, 0.2389, -0.1208), (-0.1617, 0.2389, -0.1208), (-0.1547, 0.2389, -0.1217), (-0.1541, 0.2389, -0.1256), (-0.1518, 0.2389, -0.1262), (-0.1544, 0.2389, -0.1224), (-0.1544, 0.2389, -0.1249), (-0.157, 0.2389, -0.1211), (0.4185, 0.2389, -0.1256), (0.4188, 0.2389, -0.1208), (0.4188, 0.2389, -0.1249), (-0.142, 0.2389, -0.1347), (0.4064, 0.2389, -0.1347), (0.4116, 0.2389, -0.1265), (0.4162, 0.2389, -0.1262), (-0.1471, 0.2389, -0.1265), (-2.341, -0.2389, 0.00542), (-0.6822, -0.2389, 0.02738), (-1.996, -0.2389, 0.04918), (-1.695, -0.2389, 0.0599), (-1.13, -0.2389, 0.04918), (-0.6822, 0.2389, 0.02738), (-2.341, 0.2389, 0.00542), (-1.394, 0.2389, 0.1849), (-1.13, 0.2389, 0.04918), (-1.695, 0.2389, 0.0599), (-1.996, 0.2389, 0.04918), (-1.092, -0.2389, 0.1687), (-1.696, -0.2389, 0.1871), (-1.226, -0.2389, 0.1755), (-1.394, -0.2389, 0.182), (-1.563, -0.2389, 0.1858), (-1.696, 0.2389, 0.1871), (-1.092, 0.2389, 0.1687), (-1.394, 0.2389, 0.1849), (-1.563, 0.2389, 0.1858), (-1.394, 0.2389, 0.182), (-1.226, 0.2389, 0.1755)], [], [(9, 3, 7, 10), (10, 7, 5, 11), (2, 6, 4, 0), (7, 3, 1, 5), (6, 10, 11, 4), (2, 9, 45, 44, 55), (61, 62, 59, 60, 71, 67, 68, 69, 70, 64, 66, 65, 49, 51, 50, 52, 53, 54, 46, 47, 48, 45, 9, 10, 6, 2, 55, 56, 57, 63, 58), (0, 8, 9, 2), (12, 13, 14, 15), (9, 8, 73, 77), (1, 3, 89, 83), (88, 90, 79, 78, 15, 14), (3, 9, 77, 79, 90, 89), (30, 29, 62, 61), (20, 49, 65, 35), (19, 18, 54, 53), (25, 24, 55, 44), (18, 17, 46, 54), (17, 16, 47, 46), (16, 26, 48, 47), (26, 27, 25, 44, 45, 48), (23, 51, 49, 20), (23, 22, 50, 51), (22, 21, 52, 50), (21, 19, 53, 52), (55, 24, 32, 56), (35, 65, 66, 36), (67, 41, 40, 68), (56, 32, 33, 57), (57, 33, 31, 63), (63, 31, 28, 58), (28, 30, 61, 58), (36, 66, 64, 39), (70, 38, 39, 64), (69, 37, 38, 70), (68, 40, 37, 69), (29, 34, 59, 62), (59, 34, 43, 60), (60, 43, 42, 71), (71, 42, 41, 67), (77, 80, 79), (80, 81, 79), (81, 82, 79), (82, 78, 79), (72, 78, 82, 74), (74, 82, 81, 75), (75, 81, 80, 76), (76, 80, 77, 73), (78, 72, 12, 15), (88, 91, 90), (91, 92, 90), (92, 93, 90), (93, 89, 90), (83, 89, 93, 85), (85, 93, 92, 86), (86, 92, 91, 87), (87, 91, 88, 84), (84, 88, 14, 13)])
_uv = me_cube_005.uv_layers.new(name='UVMap')
_uv.uv.foreach_set('vector', [0.5145, 0.25, 0.625, 0.25, 0.625, 0.5, 0.5145, 0.5, 0.5145, 0.5, 0.625, 0.5, 0.625, 0.75, 0.5145, 0.75, 0.125, 0.5, 0.375, 0.5, 0.375, 0.75, 0.125, 0.75, 0.625, 0.5, 0.875, 0.5, 0.875, 0.75, 0.625, 0.75, 0.375, 0.5, 0.5145, 0.5, 0.5145, 0.75, 0.375, 0.75, 0.375, 0.25, 0.5145, 0.25, 0.4793, 0.2707, 0.4786, 0.2705, 0.3846, 0.2705, 0.3808, 0.3159, 0.379, 0.3159, 0.3785, 0.316, 0.3781, 0.3165, 0.3779, 0.3176, 0.3779, 0.3188, 0.3779, 0.4449, 0.3779, 0.4461, 0.3781, 0.4472, 0.3785, 0.4477, 0.379, 0.4478, 0.3819, 0.4478, 0.4872, 0.4478, 0.4971, 0.4462, 0.5055, 0.4346, 0.5086, 0.411, 0.5078, 0.3847, 0.506, 0.3526, 0.504, 0.3263, 0.4983, 0.2837, 0.4887, 0.2722, 0.4793, 0.2707, 0.5145, 0.25, 0.5145, 0.5, 0.375, 0.5, 0.375, 0.25, 0.3846, 0.2705, 0.3819, 0.313, 0.3818, 0.3142, 0.3816, 0.3153, 0.3812, 0.3158, 0.375, 0.0, 0.5145, 0.0, 0.5145, 0.25, 0.375, 0.25, 0.5145, 0.0, 0.625, 0.0, 0.625, 0.25, 0.5145, 0.25, 0.5145, 0.25, 0.5145, 0.0, 0.5145, 0.0, 0.5145, 0.25, 0.875, 0.75, 0.875, 0.5, 0.875, 0.5, 0.875, 0.75, 0.625, 0.25, 0.625, 0.25, 0.625, 0.25, 0.5145, 0.25, 0.5145, 0.25, 0.625, 0.25, 0.625, 0.25, 0.5145, 0.25, 0.5145, 0.25, 0.625, 0.25, 0.625, 0.25, 0.625, 0.25, 0.625, 0.2083, 0.625, 0.2083, 0.625, 0.2083, 0.625, 0.2083, 0.375, 0.7963, 0.375, 0.7963, 0.375, 1.0, 0.375, 1.0, 0.5391, 0.6503, 0.5391, 0.5997, 0.3922, 0.5997, 0.3922, 0.6503, 0.375, 0.4504, 0.375, 0.25, 0.375, 0.25, 0.375, 0.4504, 0.5391, 0.5997, 0.5391, 0.5578, 0.3922, 0.5578, 0.3922, 0.5997, 0.5391, 0.5578, 0.5391, 0.5, 0.3922, 0.5, 0.3922, 0.5578, 0.5391, 0.5, 0.5391, 0.4712, 0.3922, 0.4712, 0.3922, 0.5, 0.5391, 0.4712, 0.5391, 0.464, 0.5391, 0.4504, 0.3922, 0.4504, 0.3922, 0.4518, 0.3922, 0.4712, 0.5391, 0.7772, 0.3922, 0.7772, 0.3922, 0.7963, 0.5391, 0.7963, 0.5391, 0.7772, 0.5391, 0.75, 0.3922, 0.75, 0.3922, 0.7772, 0.5391, 0.75, 0.5391, 0.6915, 0.3922, 0.6915, 0.3922, 0.75, 0.5391, 0.6915, 0.5391, 0.6503, 0.3922, 0.6503, 0.3922, 0.6915, 0.3922, 0.25, 0.5391, 0.25, 0.5391, 0.2128, 0.3922, 0.2128, 0.375, 1.0, 0.375, 1.0, 0.375, 1.0, 0.375, 1.0, 0.3922, 0.004527, 0.5391, 0.004527, 0.5391, 0.004527, 0.3922, 0.004527, 0.3922, 0.2128, 0.5391, 0.2128, 0.5391, 0.2109, 0.3922, 0.2109, 0.3922, 0.2109, 0.5391, 0.2109, 0.5391, 0.2083, 0.3922, 0.2083, 0.3922, 0.2083, 0.5391, 0.2083, 0.5391, 0.2083, 0.3922, 0.2083, 0.5391, 0.2083, 0.5391, 0.2083, 0.3922, 0.2083, 0.3922, 0.2083, 0.5391, 1.0, 0.3922, 1.0, 0.3922, 1.0, 0.5391, 1.0, 0.3922, 1.0, 0.5391, 1.0, 0.5391, 1.0, 0.3922, 1.0, 0.3922, 0.002642, 0.5391, 0.002642, 0.5391, 0.0, 0.3922, 0.0, 0.3922, 0.004527, 0.5391, 0.004527, 0.5391, 0.002642, 0.3922, 0.002642, 0.5391, 0.2083, 0.5391, 0.2083, 0.3922, 0.2083, 0.3922, 0.2083, 0.3922, 0.2083, 0.5391, 0.2083, 0.5391, 0.2083, 0.3922, 0.2083, 0.3922, 0.2083, 0.5391, 0.2083, 0.5391, 0.2056, 0.3922, 0.2056, 0.3922, 0.2056, 0.5391, 0.2056, 0.5391, 0.2038, 0.3922, 0.2038, 0.5145, 0.25, 0.5145, 0.25, 0.625, 0.25, 0.5145, 0.25, 0.5145, 0.25, 0.625, 0.25, 0.5145, 0.25, 0.5145, 0.25, 0.625, 0.25, 0.5145, 0.25, 0.5145, 0.25, 0.625, 0.25, 0.5145, 0.0, 0.5145, 0.25, 0.5145, 0.25, 0.5145, 0.0, 0.5145, 0.0, 0.5145, 0.25, 0.5145, 0.25, 0.5145, 0.0, 0.5145, 0.0, 0.5145, 0.25, 0.5145, 0.25, 0.5145, 0.0, 0.5145, 0.0, 0.5145, 0.25, 0.5145, 0.25, 0.5145, 0.0, 0.5145, 0.25, 0.5145, 0.0, 0.5145, 0.0, 0.5145, 0.25, 0.875, 0.5, 0.875, 0.5, 0.875, 0.5, 0.875, 0.5, 0.875, 0.5, 0.875, 0.5, 0.875, 0.5, 0.875, 0.5, 0.875, 0.5, 0.875, 0.5, 0.875, 0.5, 0.875, 0.5, 0.875, 0.75, 0.875, 0.5, 0.875, 0.5, 0.875, 0.75, 0.875, 0.75, 0.875, 0.5, 0.875, 0.5, 0.875, 0.75, 0.875, 0.75, 0.875, 0.5, 0.875, 0.5, 0.875, 0.75, 0.875, 0.75, 0.875, 0.5, 0.875, 0.5, 0.875, 0.75, 0.875, 0.75, 0.875, 0.5, 0.875, 0.5, 0.875, 0.75])
me_cube_005.use_remesh_fix_poles = True
me_cube_005.use_remesh_preserve_attributes = False
me_cube_005.update()
me_cube_007 = bpy.data.meshes.new('Cube.007')
me_cube_007.from_pydata([(-0.5357, -0.2261, -0.424), (-2.813, -0.2261, 0.5687), (-0.5357, 0.2261, -0.424), (-2.813, 0.2261, 0.5687), (0.5357, -0.2261, -0.424), (0.5357, 0.2261, -0.424), (-0.5357, -0.2261, -0.2247), (-0.5357, 0.2261, -0.2247), (-2.813, -0.2261, 0.43), (-2.813, 0.2261, 0.43), (0.9661, -0.2261, 0.5687), (0.9661, -0.2261, 0.09217), (0.3803, -0.2261, -0.2247), (0.3803, -0.2261, -0.2759), (0.5228, -0.2261, -0.3209), (0.5357, -0.2261, -0.3209), (0.5357, 0.2261, -0.3209), (0.3803, 0.2261, -0.2247), (0.3803, 0.2261, -0.2759), (0.5228, 0.2261, -0.3209), (0.3803, -0.2261, -0.03987), (0.3803, 0.2261, -0.03987), (-0.5357, 0.2261, -0.07998), (-2.754, 0.2261, 0.4232), (0.5357, 0.2261, 0.02092), (-0.5932, 0.2261, 0.02895), (-0.9989, 0.2261, 0.1681), (-1.831, 0.2261, 0.3096), (-2.754, -0.2261, 0.4232), (-0.5357, -0.2261, -0.07998), (-1.831, -0.2261, 0.3096), (-0.9989, -0.2261, 0.1681), (-0.5932, -0.2261, 0.02895), (0.9661, -0.04722, 0.5687), (0.6928, 0.2261, 0.5687), (0.959, 0.06656, 0.5687), (0.909, 0.169, 0.5687), (0.8065, 0.219, 0.5687), (0.6928, 0.2261, 0.03056), (0.9661, -0.04722, 0.09217), (0.8065, 0.219, 0.05621), (0.909, 0.169, 0.0793), (0.959, 0.06656, 0.09057)], [], [(8, 1, 3, 9), (39, 33, 10, 11), (2, 5, 4, 0), (15, 4, 5, 16), (19, 16, 5, 2, 7, 17, 18), (0, 6, 7, 2), (21, 38, 40, 41, 42, 39, 11, 20), (28, 8, 9, 23), (1, 10, 33, 35, 36, 37, 34, 3), (17, 7, 22, 24, 21), (18, 13, 14, 19), (20, 12, 13, 18, 17, 21), (19, 14, 15, 16), (6, 29, 22, 7), (22, 25, 24), (25, 26, 24), (26, 27, 24), (27, 23, 24), (22, 29, 32, 25), (25, 32, 31, 26), (26, 31, 30, 27), (27, 30, 28, 23), (33, 39, 42, 35), (35, 42, 41, 36), (36, 41, 40, 37), (37, 40, 38, 34), (38, 21, 24, 23, 9, 3, 34)])
_uv = me_cube_007.uv_layers.new(name='UVMap')
_uv.uv.foreach_set('vector', [0.5272, 0.0, 0.625, 0.0, 0.625, 0.25, 0.5272, 0.25, 0.5272, 0.6511, 0.625, 0.6511, 0.625, 0.75, 0.5272, 0.75, 0.125, 0.5, 0.375, 0.5, 0.375, 0.75, 0.125, 0.75, 0.4054, 0.75, 0.375, 0.75, 0.375, 0.5, 0.4054, 0.5, 0.4054, 0.497, 0.4054, 0.5, 0.375, 0.5, 0.375, 0.25, 0.4337, 0.25, 0.4337, 0.4637, 0.4187, 0.4637, 0.375, 0.0, 0.4337, 0.0, 0.4337, 0.25, 0.375, 0.25, 0.375, 0.75, 0.4562, 0.6166, 0.4857, 0.5689, 0.5222, 0.5167, 0.5263, 0.5888, 0.5272, 0.6511, 0.5272, 0.75, 0.375, 0.75, 0.5266, 0.0, 0.5272, 0.0, 0.5272, 0.25, 0.5266, 0.25, 0.875, 0.75, 0.625, 0.75, 0.625, 0.6511, 0.6255, 0.5882, 0.6288, 0.5315, 0.6356, 0.5039, 0.6431, 0.5, 0.875, 0.5, 0.4337, 0.4637, 0.4337, 0.25, 0.4337, 0.25, 0.5062, 0.5, 0.4882, 0.4637, 0.5498, 0.0, 0.4914, 0.0, 0.4914, 0.25, 0.5498, 0.25, 0.375, 0.75, 0.375, 0.9458, 0.375, 1.0, 0.375, 1.0, 0.375, 0.9458, 0.375, 0.75, 0.5498, 0.25, 0.4914, 0.25, 0.4914, 0.25, 0.5498, 0.25, 0.4337, 0.0, 0.4337, 0.0, 0.4337, 0.25, 0.4337, 0.25, 0.4337, 0.25, 0.4659, 0.25, 0.5062, 0.5, 0.4659, 0.25, 0.5069, 0.25, 0.5062, 0.5, 0.5069, 0.25, 0.5486, 0.25, 0.5062, 0.5, 0.5486, 0.25, 0.5821, 0.25, 0.5062, 0.5, 0.4337, 0.25, 0.4337, 0.0, 0.4659, 0.0, 0.4659, 0.25, 0.4659, 0.25, 0.4659, 0.0, 0.5062, 0.0, 0.5062, 0.25, 0.5062, 0.25, 0.5062, 0.0, 0.5181, 0.0, 0.5181, 0.25, 0.5181, 0.25, 0.5181, 0.0, 0.5266, 0.0, 0.5266, 0.25, 0.625, 0.6511, 0.5272, 0.6511, 0.5263, 0.5888, 0.625, 0.5882, 0.625, 0.5882, 0.5263, 0.5888, 0.5222, 0.5167, 0.625, 0.5, 0.625, 0.5, 0.5222, 0.5167, 0.4857, 0.5689, 0.625, 0.4894, 0.625, 0.4894, 0.4857, 0.5689, 0.4562, 0.6166, 0.625, 0.4819, 0.4562, 0.6166, 0.375, 0.75, 0.5062, 0.5, 0.5266, 0.25, 0.5272, 0.25, 0.625, 0.25, 0.625, 0.4819])
me_cube_007.use_remesh_fix_poles = True
me_cube_007.use_remesh_preserve_attributes = False
me_cube_007.update()
me_cylinder_009 = bpy.data.meshes.new('Cylinder.009')
me_cylinder_009.from_pydata([(0.1992, -8.709e-09, -0.5093), (0.1963, -8.644e-09, -0.5123), (0.1963, -8.626e-09, 0.5123), (0.1992, -8.709e-09, 0.5093), (0.1925, -0.03829, -0.5123), (0.1954, -0.03887, -0.5093), (0.1925, -0.03829, 0.5123), (0.1954, -0.03887, 0.5093), (0.1813, -0.07511, -0.5123), (0.1841, -0.07625, -0.5093), (0.1813, -0.07511, 0.5123), (0.1841, -0.07625, 0.5093), (0.1632, -0.109, -0.5123), (0.1657, -0.1107, -0.5093), (0.1632, -0.109, 0.5123), (0.1657, -0.1107, 0.5093), (0.1388, -0.1388, -0.5123), (0.1409, -0.1409, -0.5093), (0.1388, -0.1388, 0.5123), (0.1409, -0.1409, 0.5093), (0.109, -0.1632, -0.5123), (0.1107, -0.1657, -0.5093), (0.109, -0.1632, 0.5123), (0.1107, -0.1657, 0.5093), (0.07511, -0.1813, -0.5123), (0.07625, -0.1841, -0.5093), (0.07511, -0.1813, 0.5123), (0.07625, -0.1841, 0.5093), (0.03829, -0.1925, -0.5123), (0.03887, -0.1954, -0.5093), (0.03829, -0.1925, 0.5123), (0.03887, -0.1954, 0.5093), (-1.703e-08, -0.1963, -0.5123), (-1.742e-08, -0.1992, -0.5093), (-1.705e-08, -0.1963, 0.5123), (-1.742e-08, -0.1992, 0.5093), (-0.03829, -0.1925, -0.5123), (-0.03887, -0.1954, -0.5093), (-0.03829, -0.1925, 0.5123), (-0.03887, -0.1954, 0.5093), (-0.07511, -0.1813, -0.5123), (-0.07625, -0.1841, -0.5093), (-0.07511, -0.1813, 0.5123), (-0.07625, -0.1841, 0.5093), (-0.109, -0.1632, -0.5123), (-0.1107, -0.1657, -0.5093), (-0.109, -0.1632, 0.5123), (-0.1107, -0.1657, 0.5093), (-0.1388, -0.1388, -0.5123), (-0.1409, -0.1409, -0.5093), (-0.1388, -0.1388, 0.5123), (-0.1409, -0.1409, 0.5093), (-0.1632, -0.109, -0.5123), (-0.1657, -0.1107, -0.5093), (-0.1632, -0.109, 0.5123), (-0.1657, -0.1107, 0.5093), (-0.1813, -0.07511, -0.5123), (-0.1841, -0.07625, -0.5093), (-0.1813, -0.07511, 0.5123), (-0.1841, -0.07625, 0.5093), (-0.1925, -0.03829, -0.5123), (-0.1954, -0.03887, -0.5093), (-0.1925, -0.03829, 0.5123), (-0.1954, -0.03887, 0.5093), (-0.1963, 2.293e-09, -0.5123), (-0.1992, 2.376e-09, -0.5093), (-0.1992, 2.376e-09, 0.5093), (-0.1963, 2.299e-09, 0.5123)], [], [(1, 4, 8, 12, 16, 20, 24, 28, 32, 36, 40, 44, 48, 52, 56, 60, 64), (9, 11, 15, 13), (13, 15, 19, 17), (17, 19, 23, 21), (21, 23, 27, 25), (25, 27, 31, 29), (29, 31, 35, 33), (33, 35, 39, 37), (37, 39, 43, 41), (41, 43, 47, 45), (45, 47, 51, 49), (49, 51, 55, 53), (53, 55, 59, 57), (57, 59, 63, 61), (61, 63, 66, 65), (5, 7, 11, 9), (2, 67, 62, 58, 54, 50, 46, 42, 38, 34, 30, 26, 22, 18, 14, 10, 6), (0, 5, 4, 1), (7, 3, 2, 6), (5, 9, 8, 4), (11, 7, 6, 10), (9, 13, 12, 8), (15, 11, 10, 14), (13, 17, 16, 12), (19, 15, 14, 18), (17, 21, 20, 16), (23, 19, 18, 22), (21, 25, 24, 20), (27, 23, 22, 26), (25, 29, 28, 24), (31, 27, 26, 30), (29, 33, 32, 28), (35, 31, 30, 34), (33, 37, 36, 32), (39, 35, 34, 38), (37, 41, 40, 36), (43, 39, 38, 42), (41, 45, 44, 40), (47, 43, 42, 46), (45, 49, 48, 44), (51, 47, 46, 50), (49, 53, 52, 48), (55, 51, 50, 54), (53, 57, 56, 52), (59, 55, 54, 58), (57, 61, 60, 56), (63, 59, 58, 62), (61, 65, 64, 60), (66, 63, 62, 67), (0, 3, 7, 5)])
_uv = me_cylinder_009.uv_layers.new(name='UVMap')
_uv.uv.foreach_set('vector', [0.7463, 0.5, 0.7165, 0.5, 0.6856, 0.5, 0.6547, 0.5, 0.6238, 0.5, 0.5928, 0.5, 0.5619, 0.5, 0.531, 0.5, 0.5, 0.5, 0.469, 0.5, 0.4381, 0.5, 0.4072, 0.5, 0.3762, 0.5, 0.3453, 0.5, 0.3144, 0.5, 0.2835, 0.5, 0.2537, 0.5, 0.6875, 0.5014, 0.6875, 0.9986, 0.6562, 0.9986, 0.6562, 0.5014, 0.6562, 0.5014, 0.6562, 0.9986, 0.625, 0.9986, 0.625, 0.5014, 0.625, 0.5014, 0.625, 0.9986, 0.5938, 0.9986, 0.5938, 0.5014, 0.5938, 0.5014, 0.5938, 0.9986, 0.5625, 0.9986, 0.5625, 0.5014, 0.5625, 0.5014, 0.5625, 0.9986, 0.5312, 0.9986, 0.5312, 0.5014, 0.5312, 0.5014, 0.5312, 0.9986, 0.5, 0.9986, 0.5, 0.5014, 0.5, 0.5014, 0.5, 0.9986, 0.4688, 0.9986, 0.4688, 0.5014, 0.4688, 0.5014, 0.4688, 0.9986, 0.4375, 0.9986, 0.4375, 0.5014, 0.4375, 0.5014, 0.4375, 0.9986, 0.4062, 0.9986, 0.4062, 0.5014, 0.4062, 0.5014, 0.4062, 0.9986, 0.375, 0.9986, 0.375, 0.5014, 0.375, 0.5014, 0.375, 0.9986, 0.3438, 0.9986, 0.3438, 0.5014, 0.3438, 0.5014, 0.3438, 0.9986, 0.3125, 0.9986, 0.3125, 0.5014, 0.3125, 0.5014, 0.3125, 0.9986, 0.2812, 0.9986, 0.2812, 0.5014, 0.2812, 0.5014, 0.2812, 0.9986, 0.25, 0.9986, 0.25, 0.5014, 0.7188, 0.5014, 0.7188, 0.9986, 0.6875, 0.9986, 0.6875, 0.5014, 0.4864, 0.25, 0.01358, 0.25, 0.01813, 0.2039, 0.03158, 0.1595, 0.05343, 0.1187, 0.08283, 0.08283, 0.1187, 0.05343, 0.1595, 0.03158, 0.2039, 0.01813, 0.25, 0.01358, 0.2961, 0.01813, 0.3405, 0.03158, 0.3813, 0.05343, 0.4172, 0.08283, 0.4466, 0.1187, 0.4684, 0.1595, 0.4819, 0.2039, 0.75, 0.5014, 0.7188, 0.5014, 0.7165, 0.5, 0.7463, 0.5, 0.7188, 0.9986, 0.75, 0.9986, 0.7498, 1.0, 0.719, 1.0, 0.7188, 0.5014, 0.6875, 0.5014, 0.6856, 0.5, 0.7165, 0.5, 0.6875, 0.9986, 0.7188, 0.9986, 0.7185, 1.0, 0.6877, 1.0, 0.6875, 0.5014, 0.6562, 0.5014, 0.6547, 0.5, 0.6856, 0.5, 0.6562, 0.9986, 0.6875, 0.9986, 0.6873, 1.0, 0.6565, 1.0, 0.6562, 0.5014, 0.625, 0.5014, 0.6238, 0.5, 0.6547, 0.5, 0.625, 0.9986, 0.6562, 0.9986, 0.656, 1.0, 0.6252, 1.0, 0.625, 0.5014, 0.5938, 0.5014, 0.5928, 0.5, 0.6238, 0.5, 0.5938, 0.9986, 0.625, 0.9986, 0.6248, 1.0, 0.594, 1.0, 0.5938, 0.5014, 0.5625, 0.5014, 0.5619, 0.5, 0.5928, 0.5, 0.5625, 0.9986, 0.5938, 0.9986, 0.5935, 1.0, 0.5627, 1.0, 0.5625, 0.5014, 0.5312, 0.5014, 0.531, 0.5, 0.5619, 0.5, 0.5312, 0.9986, 0.5625, 0.9986, 0.5623, 1.0, 0.5315, 1.0, 0.5312, 0.5014, 0.5, 0.5014, 0.5, 0.5, 0.531, 0.5, 0.5, 0.9986, 0.5312, 0.9986, 0.531, 1.0, 0.5002, 1.0, 0.5, 0.5014, 0.4688, 0.5014, 0.469, 0.5, 0.5, 0.5, 0.4688, 0.9986, 0.5, 0.9986, 0.4998, 1.0, 0.469, 1.0, 0.4688, 0.5014, 0.4375, 0.5014, 0.4381, 0.5, 0.469, 0.5, 0.4375, 0.9986, 0.4688, 0.9986, 0.4685, 1.0, 0.4377, 1.0, 0.4375, 0.5014, 0.4062, 0.5014, 0.4072, 0.5, 0.4381, 0.5, 0.4062, 0.9986, 0.4375, 0.9986, 0.4373, 1.0, 0.4065, 1.0, 0.4062, 0.5014, 0.375, 0.5014, 0.3762, 0.5, 0.4072, 0.5, 0.375, 0.9986, 0.4062, 0.9986, 0.406, 1.0, 0.3752, 1.0, 0.375, 0.5014, 0.3438, 0.5014, 0.3453, 0.5, 0.3762, 0.5, 0.3438, 0.9986, 0.375, 0.9986, 0.3748, 1.0, 0.344, 1.0, 0.3438, 0.5014, 0.3125, 0.5014, 0.3144, 0.5, 0.3453, 0.5, 0.3125, 0.9986, 0.3438, 0.9986, 0.3435, 1.0, 0.3127, 1.0, 0.3125, 0.5014, 0.2812, 0.5014, 0.2835, 0.5, 0.3144, 0.5, 0.2812, 0.9986, 0.3125, 0.9986, 0.3123, 1.0, 0.2815, 1.0, 0.2812, 0.5014, 0.25, 0.5014, 0.2537, 0.5, 0.2835, 0.5, 0.25, 0.9986, 0.2812, 0.9986, 0.281, 1.0, 0.2502, 1.0, 0.75, 0.5014, 0.75, 0.9986, 0.7188, 0.9986, 0.7188, 0.5014])
me_cylinder_009.use_remesh_fix_poles = True
me_cylinder_009.use_remesh_preserve_attributes = False
me_cylinder_009.update()

# ---- objects
ob_cube = bpy.data.objects.new('Cube', me_cube)
ob_empty = bpy.data.objects.new('Empty', None)
ob_cylinder = bpy.data.objects.new('Cylinder', me_cylinder)
ob_cylinder_001 = bpy.data.objects.new('Cylinder.001', me_cylinder_001)
ob_cylinder_002 = bpy.data.objects.new('Cylinder.002', me_cylinder_002)
ob_cylinder_003 = bpy.data.objects.new('Cylinder.003', me_cylinder_004)
ob_cylinder_004 = bpy.data.objects.new('Cylinder.004', me_cylinder_005)
ob_cylinder_005 = bpy.data.objects.new('Cylinder.005', me_cylinder_006)
ob_cube_001 = bpy.data.objects.new('Cube.001', me_cube_005)
ob_cube_002 = bpy.data.objects.new('Cube.002', me_cube_007)
ob_cylinder_006 = bpy.data.objects.new('Cylinder.006', me_cylinder_009)

# ---- transforms, parenting, visibility, modifiers, constraints
ob_cube.location = (0.0, 0.6535, 1.022)
ob_cube.scale = (0.5562, 6.403, 1.468)
ob_cube.lock_rotations_4d = False
ob_cube.empty_display_type = 'ARROWS'
ob_cube.lineart.crease_threshold = 0.0
ob_empty.location = (0.0, 0.0, 0.0)
ob_empty.rotation_euler = (1.571, -0.0, 1.571)
ob_empty.scale = (3.729, 3.729, 3.729)
ob_empty.empty_display_type = 'IMAGE'
ob_empty.empty_display_size = 5.0
ob_cylinder.location = (1.043e-07, 7.629, 1.338)
ob_cylinder.rotation_euler = (-1.571, -1.571, 0.0)
ob_cylinder.scale = (1.709, 1.709, 2.735)
ob_cylinder_001.location = (1.043e-07, -0.5025, 2.182)
ob_cylinder_001.rotation_euler = (-1.571, -1.571, 0.0)
ob_cylinder_001.scale = (0.8699, 0.8699, 8.289)
ob_cylinder_002.location = (1.043e-07, 7.629, 1.338)
ob_cylinder_002.rotation_euler = (-1.571, -1.571, 0.0)
ob_cylinder_002.scale = (2.53, 2.53, 2.735)
ob_cylinder_003.location = (1.043e-07, 6.596, 0.2605)
ob_cylinder_003.rotation_euler = (-1.571, -1.571, 0.0)
ob_cylinder_003.scale = (1.499, 1.499, 0.5786)
ob_cylinder_004.location = (1.043e-07, 15.68, 2.243)
ob_cylinder_004.rotation_euler = (-1.571, -1.571, 0.0)
ob_cylinder_005.location = (-0.4226, -1.687, -0.5221)
ob_cylinder_005.rotation_euler = (1.571, -0.0, -1.571)
ob_cube_001.location = (-0.2594, -3.893, 0.02463)
ob_cube_001.rotation_euler = (1.571, -1.571, 0.0)
ob_cube_001.scale = (1.0, 1.0, 7.997)
ob_cube_002.location = (-0.2471, -7.215, 1.068)
ob_cube_002.rotation_euler = (1.571, -1.571, 0.0)
ob_cube_002.scale = (0.9104, 1.0, 3.486)
ob_cylinder_006.location = (-0.01306, -6.504, 1.404)
ob_cylinder_006.rotation_euler = (-1.571, -1.571, 0.0)
ob_cylinder_006.scale = (0.7652, 0.7652, 2.004)

# ---- collection membership
col_collection.objects.link(ob_cube)
col_collection.objects.link(ob_empty)
col_collection.objects.link(ob_cylinder)
col_collection.objects.link(ob_cylinder_001)
col_collection.objects.link(ob_cylinder_002)
col_collection.objects.link(ob_cylinder_003)
col_collection.objects.link(ob_cylinder_004)
col_collection.objects.link(ob_cylinder_005)
col_collection.objects.link(ob_cube_001)
col_collection.objects.link(ob_cube_002)
col_collection.objects.link(ob_cylinder_006)

# ---- scene / render settings (as saved in the file)
scene.frame_start = 1; scene.frame_end = 250; scene.frame_set(114)
scene.render.engine = 'BLENDER_EEVEE_NEXT'
scene.cycles.sampling_pattern = 'TABULATED_SOBOL'
scene.cycles.use_light_tree = False
scene.view_settings.view_transform = 'Filmic'
bpy.context.view_layer.update()

# ---- added for rendering (the .blend has no active camera and no usable light): camera, sun
cam_auto = bpy.data.cameras.new('AutoCamera')
cam_auto.lens = 50.0
cam_auto.sensor_width = 36.0
cam_auto.clip_end = 1000.0
ob_auto_camera = bpy.data.objects.new('AutoCamera', cam_auto)
scene.collection.objects.link(ob_auto_camera)
ob_auto_camera.location = (23.6775, -25.2758, 19.2045)
ob_auto_camera.rotation_euler = (1.09748, -7.21219e-08, 0.694738)
scene.camera = ob_auto_camera
light_auto_sun = bpy.data.lights.new('AutoSun', 'SUN')
light_auto_sun.energy = 3.0
light_auto_sun.angle = 0.0523599
ob_auto_sun = bpy.data.objects.new('AutoSun', light_auto_sun)
scene.collection.objects.link(ob_auto_sun)
ob_auto_sun.rotation_euler = (0.872665, 0.174533, 0.523599)
bpy.context.view_layer.update()
